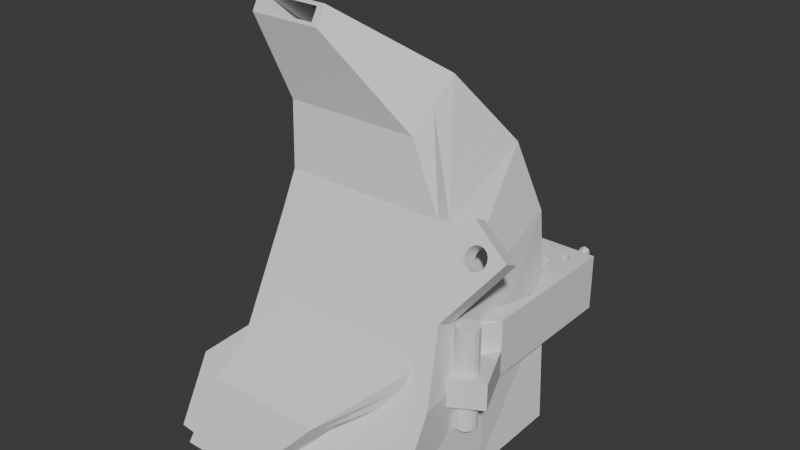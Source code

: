 # Source: holder_40mm.blend  (saved by Blender 4.0.36; exported with 4.5.12 LTS)
import bpy
from mathutils import Matrix  # noqa: F401  (used for matrix-valued properties, if any)

bpy.ops.wm.read_factory_settings(use_empty=True)
scene = bpy.context.scene
scene.name = 'Scene'

# ---- world
world_world = bpy.data.worlds.new('World'); scene.world = world_world
world_world.use_nodes = True; world_world.node_tree.nodes.clear()
_N = world_world.node_tree.nodes; _L = world_world.node_tree.links
n0 = _N.new('ShaderNodeOutputWorld'); n0.name = 'World Output'; n0.location = (300, 300)
n1 = _N.new('ShaderNodeBackground'); n1.name = 'Background'; n1.location = (10, 300)
n1.inputs[0].default_value = (0.05088, 0.05088, 0.05088, 1.0)
_L.new(n1.outputs[0], n0.inputs[0])
n0.is_active_output = True
world_world.color = (0.05088, 0.05088, 0.05088)
world_world.use_sun_shadow = False
world_world.sun_shadow_jitter_overblur = 0.0

# ---- meshes
me_cube = bpy.data.meshes.new('Cube')
me_cube.from_pydata([(-1.0, -1.0, -0.7828), (-1.0, -1.0, 0.9044), (-0.7714, 0.7714, -0.7662), (-0.7714, 0.7714, 0.7446), (0.7714, -0.9129, -0.7906), (0.7714, -0.7714, 0.7446), (1.0, 1.0, -0.7828), (1.0, 1.0, 0.9044), (-1.0, 0.5, -0.7828), (-1.0, 0.0, -0.7828), (-1.0, -0.5, -0.7828), (-1.0, -1.0, -0.5), (-1.0, -1.0, 0.0), (-1.0, -1.0, 0.5), (-1.0, -0.5, 0.9044), (-1.0, 0.0, 0.9044), (-1.0, 0.5, 0.9044), (-0.7714, 0.7714, 0.4136), (-0.7714, 0.7714, 0.004414), (0.5, 1.0, -0.7828), (0.0, 1.0, -0.7828), (-0.5, 1.0, -0.7828), (-0.5, 1.0, 0.9044), (0.0, 1.0, 0.9044), (0.5, 1.0, 0.9044), (1.0, 1.0, 0.5), (1.0, 1.0, 0.0), (1.0, 1.0, -0.5), (1.0, -0.5, -0.7828), (1.0, 0.0, -0.7828), (1.0, 0.5, -0.7828), (1.0, 0.5, 0.9044), (1.0, 0.0, 0.9044), (1.0, -0.5, 0.9044), (0.7714, -0.7714, 0.4136), (0.7714, -0.9129, 0.004414), (0.7714, -0.9129, -0.4048), (-0.5, -1.0, -0.7828), (0.0, -1.0, -0.7828), (0.5, -1.0, -0.7828), (0.476, -0.9694, 0.87), (0.001492, -0.9996, 0.8961), (-0.4754, -1.016, 0.9147), (0.7048, 0.7048, 0.9044), (0.9432, 0.0, 0.9044), (0.7388, -0.7388, 0.9044), (0.0, 0.9368, 0.9044), (0.0, -0.9368, 0.9044), (-0.7388, 0.7388, 0.9044), (-0.9432, 0.0, 0.9044), (-0.7161, -0.7161, 0.9044), (-0.5, 0.5, -0.7828), (-0.5, 0.0, -0.7828), (-0.5, -0.5, -0.7828), (0.0, 0.5, -0.7828), (0.0, 0.0, -0.7828), (0.0, -0.5, -0.7828), (0.5, 0.5, -0.7828), (0.5, 0.0, -0.7828), (0.5, -0.5, -0.7828), (0.788, -1.0, -0.788), (0.0, -1.0, -0.788), (-0.788, -1.0, -0.788), (0.788, -1.0, 0.0), (-0.788, -1.0, 0.0), (0.788, -1.0, 0.788), (-0.788, -1.0, 0.788), (1.0, 0.5, -0.5), (1.0, 0.0, -0.5), (1.0, -0.5, -0.5), (1.0, 0.5, 0.0), (1.0, 0.0, 0.0), (1.0, -0.5, 0.0), (1.0, 0.5, 0.5), (1.0, 0.0, 0.5), (1.0, -0.5, 0.5), (-0.5, 1.0, -0.5), (0.0, 1.0, -0.5), (0.5, 1.0, -0.5), (-0.5, 1.0, 0.0), (0.0, 1.0, 0.0), (0.5, 1.0, 0.0), (-0.5, 1.0, 0.5), (0.0, 1.0, 0.5), (0.5, 1.0, 0.5), (-1.0, -0.5, -0.5), (-1.0, 0.0, -0.5), (-1.0, 0.5, -0.5), (-1.0, -0.5, 0.0), (-1.0, 0.0, 0.0), (-1.0, 0.5, 0.0), (-1.0, -0.5, 0.5), (-1.0, 0.0, 0.5), (-1.0, 0.5, 0.5), (0.7048, 0.7048, 0.8455), (0.9432, 0.0, -0.05151), (0.7388, -0.7388, -0.4485), (0.0, 0.9368, 0.8455), (0.0, 0.0, -0.4978), (0.0, -0.9526, -0.5199), (-0.7388, 0.7388, 0.8455), (-0.9432, 0.0, -0.05151), (-0.7161, -0.7161, -0.4485), (0.394, -1.0, -0.788), (-0.394, -1.0, -0.788), (0.6471, -1.0, 0.0), (-0.6471, -1.0, 0.0), (0.788, -1.0, -0.394), (-0.788, -1.0, -0.394), (0.788, -1.0, 0.394), (0.0, -0.9684, 0.8262), (-0.788, -1.0, 0.394), (-0.6471, -1.0, 0.6471), (0.6471, -1.0, 0.6471), (-0.6471, -1.0, -0.6471), (0.6471, -1.0, -0.6471), (0.394, -1.295, -0.826), (-5.3e-17, -1.295, -0.826), (-0.394, -1.295, -0.826), (-0.788, -1.295, -0.826), (-0.7085, -1.413, -0.3287), (-0.8494, -1.413, -0.3287), (0.3326, -1.522, 0.4284), (-0.06138, -1.522, 0.4284), (-0.4554, -1.522, 0.4284), (-0.8494, -1.522, 0.4284), (0.7266, -1.35, -0.4474), (0.788, -1.295, -0.826), (-5.3e-17, -1.315, -0.6906), (-0.8494, -1.35, -0.4474), (0.7266, -1.467, 0.04985), (0.7266, -1.413, -0.3287), (-0.8494, -1.467, 0.04985), (0.5857, -1.413, -0.3287), (0.7266, -1.522, 0.4284), (-0.06138, -1.502, 0.293), (-0.7085, -1.502, 0.293), (0.5857, -1.502, 0.293), (-0.6471, -1.315, -0.6906), (0.6471, -1.315, -0.6906), (-0.07321, -1.635, -1.503), (-0.3644, -1.635, -1.503), (-0.6555, -1.635, -1.503), (-0.9467, -1.635, -1.503), (-0.8426, -1.883, -1.25), (-0.9467, -1.883, -1.25), (-0.07321, -2.087, -0.907), (-0.3644, -2.087, -0.907), (-0.6555, -2.087, -0.907), (-0.9467, -2.087, -0.907), (0.218, -1.759, -1.295), (0.218, -1.635, -1.503), (-0.3644, -1.68, -1.428), (-0.9467, -1.759, -1.295), (0.218, -1.963, -1.115), (0.218, -1.883, -1.25), (-0.9467, -1.963, -1.115), (0.1138, -1.883, -1.25), (0.218, -2.087, -0.907), (-0.3644, -2.043, -0.9813), (-0.8426, -2.043, -0.9813), (0.1138, -2.043, -0.9813), (-0.8426, -1.68, -1.428), (0.1138, -1.68, -1.428), (0.7388, -0.7388, 0.8501), (-0.7161, -0.7161, 0.8155), (-0.5488, -2.141, -2.897), (-0.7337, -2.141, -2.897), (-0.9186, -2.141, -2.897), (-1.103, -2.141, -2.897), (-1.037, -2.227, -2.861), (-1.103, -2.227, -2.861), (-0.5488, -2.328, -2.825), (-0.7337, -2.328, -2.825), (-0.9186, -2.328, -2.825), (-1.103, -2.328, -2.825), (-0.3639, -2.21, -2.879), (-0.3639, -2.141, -2.897), (-0.7337, -2.165, -2.89), (-1.103, -2.21, -2.879), (-0.3639, -2.258, -2.843), (-0.3639, -2.227, -2.861), (-1.103, -2.258, -2.843), (-0.4301, -2.227, -2.861), (-0.3639, -2.328, -2.825), (-0.7337, -2.303, -2.832), (-1.037, -2.303, -2.832), (-0.4301, -2.303, -2.832), (-1.037, -2.165, -2.89), (-0.4301, -2.165, -2.89), (-1.161, 1.152, -0.4048), (-1.161, 1.152, -0.7662), (-0.8653, 1.271, -0.7828), (0.8827, -1.281, -0.2242), (0.8827, -1.281, -0.61), (-1.271, 0.8653, -0.7828), (-1.161, 1.152, 0.004414), (1.26, -1.068, -0.6022), (0.8827, -1.281, 0.185), (1.26, -1.068, -0.3194), (1.26, -1.068, 0.1806), (-0.8653, 1.271, -0.5), (-0.8653, 1.271, 0.0), (-1.271, 0.8653, -0.5), (-1.271, 0.8653, 0.0), (0.7567, 0.775, 0.9044), (0.7567, 0.825, 0.9044), (0.8, 0.85, 0.9044), (0.8, 0.75, 0.9044), (0.8433, 0.775, 0.9044), (0.8433, 0.825, 0.9044), (0.7567, 0.775, -0.7828), (0.7567, 0.825, -0.7828), (0.8433, 0.825, -0.7828), (0.8433, 0.775, -0.7828), (0.8, 0.85, -0.7828), (0.8, 0.75, -0.7828), (-0.8433, -0.825, 0.9044), (-0.8433, -0.775, 0.9044), (-0.7683, -0.7683, 0.9044), (-0.8317, -0.8317, 0.9044), (-0.8, -0.75, 0.9044), (-0.8, -0.85, 0.9053), (-0.7567, -0.825, 0.9057), (-0.7567, -0.775, 0.9047), (-0.8433, -0.775, -0.7828), (-0.8433, -0.825, -0.7828), (-0.7567, -0.825, -0.7828), (-0.7567, -0.775, -0.7828), (-0.8, -0.85, -0.7828), (-0.8, -0.75, -0.7828), (0.8984, -1.042, 0.1171), (0.89, -1.0, 0.09888), (0.9149, -1.067, 0.1343), (0.9382, -0.9115, 0.0975), (0.9222, -0.9222, 0.09197), (0.8984, -0.9579, 0.09006), (0.9222, -1.078, 0.1381), (0.9579, -1.102, 0.149), (1.0, -1.11, 0.1567), (1.0, -0.89, 0.1002), (0.9579, -0.8984, 0.09674), (1.042, -0.8984, 0.1079), (1.11, -1.0, 0.1431), (1.102, -1.042, 0.1528), (1.102, -0.9579, 0.1312), (1.042, -1.102, 0.1602), (1.078, -1.078, 0.1588), (1.078, -0.9222, 0.1188), (0.9222, -0.9222, -0.7389), (0.9009, -0.9541, -0.7407), (1.0, -0.89, -0.7183), (0.9579, -0.8984, -0.7309), (1.078, -0.9222, -0.6871), (1.11, -1.0, -0.6635), (1.106, -1.019, -0.6616), (1.102, -0.9579, -0.6733), (1.042, -0.8984, -0.7029), (0.89, -1.0, -0.7245), (0.9222, -1.078, -0.6841), (0.8984, -1.042, -0.7049), (0.8984, -0.9579, -0.7398), (1.0, -1.11, -0.651), (1.078, -1.078, -0.6446), (1.102, -1.042, -0.6533), (1.042, -1.102, -0.6438), (0.9579, -1.102, -0.6651), (-1.078, 1.078, 0.004337), (-1.081, 1.073, 0.004414), (-1.042, 1.102, 0.003702), (-1.0, 1.11, 0.003166), (-0.9579, 1.102, 0.002812), (-0.89, 1.0, 0.003194), (-0.8984, 1.042, 0.002827), (-0.9222, 0.9222, 0.004376), (-0.8984, 0.9579, 0.003738), (-0.9222, 1.078, 0.002693), (-0.9244, 0.9208, 0.004414), (-1.078, 1.078, -0.7665), (-1.081, 1.073, -0.7662), (-1.042, 1.102, -0.7684), (-1.0, 1.11, -0.7701), (-0.9579, 1.102, -0.7712), (-0.9244, 0.9208, -0.7662), (-0.89, 1.0, -0.77), (-0.8984, 1.042, -0.7712), (-0.9222, 0.9222, -0.7664), (-0.8984, 0.9579, -0.7683), (-0.9222, 1.078, -0.7716), (-1.102, 0.9579, 0.0032), (-1.11, 1.0, 0.003503), (-1.102, 1.042, 0.003951), (-1.0, 0.89, 0.00348), (-1.042, 0.8984, 0.003188), (-0.9579, 0.8984, 0.003922), (-1.078, 0.9222, 0.00309), (-1.11, 1.0, -0.7705), (-1.102, 0.9579, -0.772), (-1.102, 1.042, -0.7684), (-1.042, 0.8984, -0.772), (-0.9579, 0.8984, -0.7686), (-1.0, 0.89, -0.7706), (-1.078, 0.9222, -0.7725)], [], [(93, 16, 3, 17), (84, 24, 7, 25), (75, 33, 5, 34), (66, 42, 1, 13), (59, 28, 4, 39), (222, 220, 217, 1, 42, 50, 224, 223), (221, 219, 224, 14, 1, 217, 218), (224, 50, 14), (33, 45, 40, 5), (45, 47, 41, 40), (47, 50, 42, 41), (208, 205, 43, 31, 7, 210, 209), (207, 210, 7, 24, 43, 205, 206), (31, 43, 44, 32), (32, 44, 45, 33), (24, 23, 46, 43), (165, 102, 101, 49, 50), (44, 43, 94, 95), (23, 22, 48, 46), (43, 46, 97, 94), (22, 3, 16, 48), (48, 16, 15, 49), (49, 15, 14, 50), (225, 226, 0, 10, 53, 37, 227, 228, 230), (229, 227, 37, 0, 226), (53, 56, 38, 37), (56, 59, 39, 38), (2, 21, 51, 8), (8, 51, 52, 9), (9, 52, 53, 10), (21, 20, 54, 51), (51, 54, 55, 52), (52, 55, 56, 53), (20, 19, 57, 54), (54, 57, 58, 55), (55, 58, 59, 56), (215, 212, 19, 6, 213), (214, 213, 6, 30, 57, 19, 212, 211, 216), (57, 30, 29, 58), (58, 29, 28, 59), (37, 62, 0), (62, 11, 0), (108, 64, 12, 11, 62), (111, 66, 13, 12, 64), (4, 36, 39), (36, 60, 39), (103, 61, 38, 39, 60), (104, 62, 37, 38, 61), (107, 60, 36, 35, 63), (106, 102, 165, 112), (113, 105, 133, 137), (109, 63, 35, 34, 65), (42, 66, 125, 124), (63, 109, 130, 131), (34, 5, 40, 65), (87, 90, 204, 203), (36, 4, 194, 193), (72, 75, 34, 35), (6, 27, 67, 30), (30, 67, 68, 29), (29, 68, 69, 28), (27, 26, 70, 67), (67, 70, 71, 68), (68, 71, 72, 69), (26, 25, 73, 70), (70, 73, 74, 71), (71, 74, 75, 72), (25, 7, 31, 73), (73, 31, 32, 74), (74, 32, 33, 75), (19, 78, 27, 6), (78, 81, 26, 27), (81, 84, 25, 26), (232, 236, 35, 198, 200, 244, 247, 246, 239, 238, 237, 231), (237, 233, 231), (243, 244, 200, 72, 35, 236, 235, 234, 241, 240, 242, 248, 245), (21, 76, 77, 20), (20, 77, 78, 19), (8, 87, 203, 195), (76, 79, 80, 77), (77, 80, 81, 78), (18, 17, 82, 79), (79, 82, 83, 80), (80, 83, 84, 81), (17, 3, 22, 82), (82, 22, 23, 83), (83, 23, 24, 84), (69, 72, 200, 199), (79, 76, 201, 202), (90, 93, 17, 18), (0, 11, 85, 10), (10, 85, 86, 9), (9, 86, 87, 8), (11, 12, 88, 85), (85, 88, 89, 86), (86, 89, 90, 87), (12, 13, 91, 88), (88, 91, 92, 89), (89, 92, 93, 90), (13, 1, 14, 91), (91, 14, 15, 92), (92, 15, 16, 93), (94, 97, 98, 95), (95, 98, 99, 96), (97, 100, 101, 98), (98, 101, 102, 99), (46, 48, 100, 97), (164, 45, 44, 95, 96), (48, 49, 101, 100), (62, 104, 118, 119), (165, 110, 112), (115, 99, 128, 139), (102, 114, 99), (40, 41, 123, 122), (109, 65, 134, 130), (108, 62, 119, 129), (110, 113, 137, 135), (99, 115, 96), (104, 61, 117, 118), (61, 103, 116, 117), (114, 106, 120, 138), (123, 124, 148, 147), (136, 135, 159, 160), (134, 122, 146, 158), (133, 139, 163, 157), (127, 126, 150, 151), (125, 132, 156, 149), (124, 125, 149, 148), (137, 133, 157, 161), (118, 117, 141, 142), (122, 123, 147, 146), (116, 127, 151, 140), (139, 128, 152, 163), (66, 111, 132, 125), (65, 40, 122, 134), (111, 64, 121, 132), (105, 115, 139, 133), (41, 42, 124, 123), (112, 110, 135, 136), (107, 63, 131, 126), (99, 114, 138, 128), (106, 112, 136, 120), (60, 107, 126, 127), (103, 60, 127, 116), (64, 108, 129, 121), (144, 160, 186, 170), (153, 143, 169, 179), (152, 162, 188, 178), (147, 148, 174, 173), (160, 159, 185, 186), (158, 146, 172, 184), (157, 163, 189, 183), (151, 150, 176, 177), (149, 156, 182, 175), (148, 149, 175, 174), (161, 157, 183, 187), (142, 141, 167, 168), (128, 138, 162, 152), (129, 119, 143, 153), (120, 136, 160, 144), (117, 116, 140, 141), (126, 131, 155, 150), (131, 130, 154, 155), (119, 118, 142, 143), (121, 129, 153, 145), (138, 120, 144, 162), (132, 121, 145, 156), (135, 137, 161, 159), (130, 134, 158, 154), (50, 47, 110, 165), (114, 102, 106), (47, 45, 164, 110), (164, 113, 110), (164, 96, 105, 113), (115, 105, 96), (188, 170, 171, 179), (187, 172, 173, 185), (186, 174, 175, 182), (170, 186, 182, 171), (185, 173, 174, 186), (181, 180, 187, 183), (180, 184, 172, 187), (168, 188, 179, 169), (167, 178, 188, 168), (166, 189, 178, 167), (177, 176, 189, 166), (176, 181, 183, 189), (141, 140, 166, 167), (150, 155, 181, 176), (155, 154, 180, 181), (143, 142, 168, 169), (145, 153, 179, 171), (162, 144, 170, 188), (156, 145, 171, 182), (159, 161, 187, 185), (154, 158, 184, 180), (163, 152, 178, 189), (140, 151, 177, 166), (146, 147, 173, 172), (197, 199, 193, 194), (199, 200, 198, 193), (191, 190, 201, 192), (190, 196, 202, 201), (195, 203, 190, 191), (203, 204, 196, 190), (76, 21, 192, 201), (28, 69, 199, 197), (18, 79, 202, 196, 268, 267, 269, 270, 271, 276, 273, 272, 275, 274, 277), (250, 261, 4, 28, 197, 264, 255, 254, 256, 253, 257, 251, 252, 249), (263, 264, 197, 194, 4, 261, 258, 260, 259, 266, 262, 265), (191, 192, 21, 2, 283, 286, 287, 284, 285, 288, 282, 281, 280, 278, 279), (35, 36, 193, 198), (268, 196, 204, 90, 18, 277, 294, 292, 293, 295, 289, 290, 291), (283, 2, 8, 195, 191, 279, 298, 296, 297, 302, 299, 301, 300), (213, 210, 207, 215), (209, 210, 213, 214), (208, 209, 214, 216), (205, 208, 216, 211), (212, 206, 205, 211), (215, 207, 206, 212), (228, 224, 219, 221, 230), (223, 224, 228, 227), (222, 223, 227, 229), (229, 226, 217, 220, 222), (225, 218, 217, 226), (230, 221, 218, 225), (257, 242, 240, 251), (253, 248, 242, 257), (245, 248, 253, 256), (243, 245, 256, 254), (264, 244, 243, 254, 255), (247, 244, 264, 263), (246, 247, 263, 265), (239, 246, 265, 262), (238, 239, 262, 266), (237, 238, 266, 259), (259, 260, 231, 233, 237), (258, 232, 231, 260), (261, 236, 232, 258), (261, 250, 249, 235, 236), (241, 234, 235, 249, 252), (251, 240, 241, 252), (282, 271, 270, 281), (288, 276, 271, 282), (273, 276, 288, 285), (272, 273, 285, 284), (275, 272, 284, 287), (274, 275, 287, 286), (274, 286, 283, 300, 294, 277), (292, 294, 300, 301), (293, 292, 301, 299), (295, 293, 299, 302), (297, 289, 295, 302), (296, 290, 289, 297), (298, 291, 290, 296), (278, 267, 268, 291, 298, 279), (280, 269, 267, 278), (281, 270, 269, 280)])
_uv = me_cube.uv_layers.new(name='UVMap')
_uv.uv.foreach_set('vector', [0.5625, 0.1875, 0.625, 0.1875, 0.625, 0.25, 0.5625, 0.25, 0.5625, 0.4375, 0.625, 0.4375, 0.625, 0.5, 0.5625, 0.5, 0.5625, 0.6875, 0.625, 0.6875, 0.625, 0.75, 0.5625, 0.75, 0.5625, 0.9375, 0.625, 0.9375, 0.625, 1.0, 0.5625, 1.0, 0.3125, 0.6875, 0.375, 0.6875, 0.375, 0.75, 0.3125, 0.75, 0.8425, 0.7226, 0.8468, 0.7209, 0.8485, 0.7204, 0.875, 0.75, 0.8125, 0.75, 0.8125, 0.6875, 0.8287, 0.7053, 0.8333, 0.7157, 0.8359, 0.7042, 0.8305, 0.7049, 0.8287, 0.7053, 0.875, 0.6875, 0.875, 0.75, 0.8485, 0.7204, 0.8462, 0.7121, 0.8287, 0.7053, 0.8125, 0.6875, 0.875, 0.6875, 0.625, 0.6875, 0.6875, 0.6875, 0.6875, 0.75, 0.625, 0.75, 0.6875, 0.6875, 0.75, 0.6875, 0.75, 0.75, 0.6875, 0.75, 0.75, 0.6875, 0.8125, 0.6875, 0.8125, 0.75, 0.75, 0.75, 0.6625, 0.5437, 0.6695, 0.5422, 0.6875, 0.5625, 0.625, 0.5625, 0.625, 0.5, 0.651, 0.5283, 0.6529, 0.5364, 0.657, 0.5258, 0.651, 0.5283, 0.625, 0.5, 0.6875, 0.5, 0.6875, 0.5625, 0.6695, 0.5422, 0.6657, 0.5322, 0.625, 0.5625, 0.6875, 0.5625, 0.6875, 0.625, 0.625, 0.625, 0.625, 0.625, 0.6875, 0.625, 0.6875, 0.6875, 0.625, 0.6875, 0.6875, 0.5, 0.75, 0.5, 0.75, 0.5625, 0.6875, 0.5625, 0.8125, 0.6875, 0.8125, 0.6875, 0.8125, 0.625, 0.8125, 0.625, 0.8125, 0.6875, 0.6875, 0.625, 0.6875, 0.5625, 0.6875, 0.5625, 0.6875, 0.625, 0.75, 0.5, 0.8125, 0.5, 0.8125, 0.5625, 0.75, 0.5625, 0.6875, 0.5625, 0.75, 0.5625, 0.75, 0.5625, 0.6875, 0.5625, 0.8125, 0.5, 0.875, 0.5, 0.875, 0.5625, 0.8125, 0.5625, 0.8125, 0.5625, 0.875, 0.5625, 0.875, 0.625, 0.8125, 0.625, 0.8125, 0.625, 0.875, 0.625, 0.875, 0.6875, 0.8125, 0.6875, 0.1446, 0.7219, 0.1446, 0.7281, 0.125, 0.75, 0.125, 0.6875, 0.1875, 0.6875, 0.1875, 0.75, 0.1554, 0.7281, 0.1554, 0.7219, 0.15, 0.7188, 0.15, 0.7313, 0.1554, 0.7281, 0.1875, 0.75, 0.125, 0.75, 0.1446, 0.7281, 0.1875, 0.6875, 0.25, 0.6875, 0.25, 0.75, 0.1875, 0.75, 0.25, 0.6875, 0.3125, 0.6875, 0.3125, 0.75, 0.25, 0.75, 0.125, 0.5, 0.1875, 0.5, 0.1875, 0.5625, 0.125, 0.5625, 0.125, 0.5625, 0.1875, 0.5625, 0.1875, 0.625, 0.125, 0.625, 0.125, 0.625, 0.1875, 0.625, 0.1875, 0.6875, 0.125, 0.6875, 0.1875, 0.5, 0.25, 0.5, 0.25, 0.5625, 0.1875, 0.5625, 0.1875, 0.5625, 0.25, 0.5625, 0.25, 0.625, 0.1875, 0.625, 0.1875, 0.625, 0.25, 0.625, 0.25, 0.6875, 0.1875, 0.6875, 0.25, 0.5, 0.3125, 0.5, 0.3125, 0.5625, 0.25, 0.5625, 0.25, 0.5625, 0.3125, 0.5625, 0.3125, 0.625, 0.25, 0.625, 0.25, 0.625, 0.3125, 0.625, 0.3125, 0.6875, 0.25, 0.6875, 0.35, 0.5188, 0.3446, 0.5219, 0.3125, 0.5, 0.375, 0.5, 0.3554, 0.5219, 0.3554, 0.5281, 0.3554, 0.5219, 0.375, 0.5, 0.375, 0.5625, 0.3125, 0.5625, 0.3125, 0.5, 0.3446, 0.5219, 0.3446, 0.5281, 0.35, 0.5312, 0.3125, 0.5625, 0.375, 0.5625, 0.375, 0.625, 0.3125, 0.625, 0.3125, 0.625, 0.375, 0.625, 0.375, 0.6875, 0.3125, 0.6875, 0.375, 0.9375, 0.4375, 0.9375, 0.375, 1.0, 0.4375, 0.9375, 0.4375, 1.0, 0.375, 1.0, 0.4688, 0.9375, 0.5, 0.9375, 0.5, 1.0, 0.4375, 1.0, 0.4375, 0.9375, 0.5312, 0.9375, 0.5625, 0.9375, 0.5625, 1.0, 0.5, 1.0, 0.5, 0.9375, 0.375, 0.75, 0.4375, 0.75, 0.375, 0.8125, 0.4375, 0.75, 0.4375, 0.8125, 0.375, 0.8125, 0.4375, 0.8438, 0.4375, 0.875, 0.375, 0.875, 0.375, 0.8125, 0.4375, 0.8125, 0.4375, 0.9062, 0.4375, 0.9375, 0.375, 0.9375, 0.375, 0.875, 0.4375, 0.875, 0.4688, 0.8125, 0.4375, 0.8125, 0.4375, 0.75, 0.5, 0.75, 0.5, 0.8125, 0.5, 0.9062, 0.8125, 0.6875, 0.8125, 0.6875, 0.5312, 0.9062, 0.5312, 0.8438, 0.5, 0.8438, 0.5, 0.8438, 0.5312, 0.8438, 0.5312, 0.8125, 0.5, 0.8125, 0.5, 0.75, 0.5625, 0.75, 0.5625, 0.8125, 0.5625, 0.9062, 0.5625, 0.9375, 0.5625, 0.9375, 0.5625, 0.9062, 0.5, 0.8125, 0.5312, 0.8125, 0.5312, 0.8125, 0.5, 0.8125, 0.5625, 0.75, 0.625, 0.75, 0.625, 0.8125, 0.5625, 0.8125, 0.4375, 0.1875, 0.5, 0.1875, 0.5, 0.1875, 0.4375, 0.1875, 0.4375, 0.75, 0.375, 0.75, 0.375, 0.75, 0.4375, 0.75, 0.5, 0.6875, 0.5625, 0.6875, 0.5625, 0.75, 0.5, 0.75, 0.375, 0.5, 0.4375, 0.5, 0.4375, 0.5625, 0.375, 0.5625, 0.375, 0.5625, 0.4375, 0.5625, 0.4375, 0.625, 0.375, 0.625, 0.375, 0.625, 0.4375, 0.625, 0.4375, 0.6875, 0.375, 0.6875, 0.4375, 0.5, 0.5, 0.5, 0.5, 0.5625, 0.4375, 0.5625, 0.4375, 0.5625, 0.5, 0.5625, 0.5, 0.625, 0.4375, 0.625, 0.4375, 0.625, 0.5, 0.625, 0.5, 0.6875, 0.4375, 0.6875, 0.5, 0.5, 0.5625, 0.5, 0.5625, 0.5625, 0.5, 0.5625, 0.5, 0.5625, 0.5625, 0.5625, 0.5625, 0.625, 0.5, 0.625, 0.5, 0.625, 0.5625, 0.625, 0.5625, 0.6875, 0.5, 0.6875, 0.5625, 0.5, 0.625, 0.5, 0.625, 0.5625, 0.5625, 0.5625, 0.5625, 0.5625, 0.625, 0.5625, 0.625, 0.625, 0.5625, 0.625, 0.5625, 0.625, 0.625, 0.625, 0.625, 0.6875, 0.5625, 0.6875, 0.375, 0.4375, 0.4375, 0.4375, 0.4375, 0.5, 0.375, 0.5, 0.4375, 0.4375, 0.5, 0.4375, 0.5, 0.5, 0.4375, 0.5, 0.5, 0.4375, 0.5625, 0.4375, 0.5625, 0.5, 0.5, 0.5, 0.5, 0.7353, 0.5, 0.7318, 0.5, 0.75, 0.5, 0.75, 0.5, 0.6875, 0.5, 0.7074, 0.5, 0.7127, 0.5, 0.7189, 0.5, 0.7251, 0.5, 0.7306, 0.5, 0.7344, 0.5, 0.7362, 0.5, 0.7344, 0.5, 0.7349, 0.5, 0.7362, 0.5, 0.7038, 0.5, 0.7074, 0.5, 0.6875, 0.5, 0.6875, 0.5, 0.75, 0.5, 0.7318, 0.5, 0.7261, 0.5, 0.723, 0.5, 0.7193, 0.5, 0.7127, 0.5, 0.7072, 0.5, 0.7036, 0.5, 0.7024, 0.375, 0.3125, 0.4375, 0.3125, 0.4375, 0.375, 0.375, 0.375, 0.375, 0.375, 0.4375, 0.375, 0.4375, 0.4375, 0.375, 0.4375, 0.375, 0.1875, 0.4375, 0.1875, 0.4375, 0.1875, 0.375, 0.1875, 0.4375, 0.3125, 0.5, 0.3125, 0.5, 0.375, 0.4375, 0.375, 0.4375, 0.375, 0.5, 0.375, 0.5, 0.4375, 0.4375, 0.4375, 0.5, 0.25, 0.5625, 0.25, 0.5625, 0.3125, 0.5, 0.3125, 0.5, 0.3125, 0.5625, 0.3125, 0.5625, 0.375, 0.5, 0.375, 0.5, 0.375, 0.5625, 0.375, 0.5625, 0.4375, 0.5, 0.4375, 0.5625, 0.25, 0.625, 0.25, 0.625, 0.3125, 0.5625, 0.3125, 0.5625, 0.3125, 0.625, 0.3125, 0.625, 0.375, 0.5625, 0.375, 0.5625, 0.375, 0.625, 0.375, 0.625, 0.4375, 0.5625, 0.4375, 0.4375, 0.6875, 0.5, 0.6875, 0.5, 0.6875, 0.4375, 0.6875, 0.5, 0.3125, 0.4375, 0.3125, 0.4375, 0.3125, 0.5, 0.3125, 0.5, 0.1875, 0.5625, 0.1875, 0.5625, 0.25, 0.5, 0.25, 0.375, 0.0, 0.4375, 0.0, 0.4375, 0.0625, 0.375, 0.0625, 0.375, 0.0625, 0.4375, 0.0625, 0.4375, 0.125, 0.375, 0.125, 0.375, 0.125, 0.4375, 0.125, 0.4375, 0.1875, 0.375, 0.1875, 0.4375, 0.0, 0.5, 0.0, 0.5, 0.0625, 0.4375, 0.0625, 0.4375, 0.0625, 0.5, 0.0625, 0.5, 0.125, 0.4375, 0.125, 0.4375, 0.125, 0.5, 0.125, 0.5, 0.1875, 0.4375, 0.1875, 0.5, 0.0, 0.5625, 0.0, 0.5625, 0.0625, 0.5, 0.0625, 0.5, 0.0625, 0.5625, 0.0625, 0.5625, 0.125, 0.5, 0.125, 0.5, 0.125, 0.5625, 0.125, 0.5625, 0.1875, 0.5, 0.1875, 0.5625, 0.0, 0.625, 0.0, 0.625, 0.0625, 0.5625, 0.0625, 0.5625, 0.0625, 0.625, 0.0625, 0.625, 0.125, 0.5625, 0.125, 0.5625, 0.125, 0.625, 0.125, 0.625, 0.1875, 0.5625, 0.1875, 0.6875, 0.5625, 0.75, 0.5625, 0.75, 0.625, 0.6875, 0.625, 0.6875, 0.625, 0.75, 0.625, 0.75, 0.6875, 0.6875, 0.6875, 0.75, 0.5625, 0.8125, 0.5625, 0.8125, 0.625, 0.75, 0.625, 0.75, 0.625, 0.8125, 0.625, 0.8125, 0.6875, 0.75, 0.6875, 0.75, 0.5625, 0.8125, 0.5625, 0.8125, 0.5625, 0.75, 0.5625, 0.6875, 0.6875, 0.6875, 0.6875, 0.6875, 0.625, 0.6875, 0.625, 0.6875, 0.6875, 0.8125, 0.5625, 0.8125, 0.625, 0.8125, 0.625, 0.8125, 0.5625, 0.4375, 0.9375, 0.4375, 0.9062, 0.4375, 0.9062, 0.4375, 0.9375, 0.8125, 0.6875, 0.5312, 0.875, 0.5312, 0.9062, 0.4688, 0.8438, 0.4687, 0.875, 0.4687, 0.875, 0.4688, 0.8438, 0.8125, 0.6875, 0.4688, 0.9062, 0.4687, 0.875, 0.5625, 0.8438, 0.5625, 0.875, 0.5625, 0.875, 0.5625, 0.8438, 0.5312, 0.8125, 0.5625, 0.8125, 0.5625, 0.8125, 0.5312, 0.8125, 0.4688, 0.9375, 0.4375, 0.9375, 0.4375, 0.9375, 0.4688, 0.9375, 0.5312, 0.875, 0.5312, 0.8438, 0.5312, 0.8438, 0.5312, 0.875, 0.4687, 0.875, 0.4688, 0.8438, 0.6875, 0.6875, 0.4375, 0.9062, 0.4375, 0.875, 0.4375, 0.875, 0.4375, 0.9062, 0.4375, 0.875, 0.4375, 0.8438, 0.4375, 0.8438, 0.4375, 0.875, 0.4688, 0.9062, 0.5, 0.9062, 0.5, 0.9062, 0.4688, 0.9062, 0.5625, 0.875, 0.5625, 0.9062, 0.5625, 0.9062, 0.5625, 0.875, 0.5312, 0.9062, 0.5312, 0.875, 0.5312, 0.875, 0.5312, 0.9062, 0.5625, 0.8125, 0.5625, 0.8438, 0.5625, 0.8438, 0.5625, 0.8125, 0.5, 0.8438, 0.4688, 0.8438, 0.4688, 0.8438, 0.5, 0.8438, 0.4375, 0.8125, 0.4688, 0.8125, 0.4688, 0.8125, 0.4375, 0.8125, 0.5625, 0.9375, 0.5312, 0.9375, 0.5312, 0.9375, 0.5625, 0.9375, 0.5625, 0.9062, 0.5625, 0.9375, 0.5625, 0.9375, 0.5625, 0.9062, 0.5312, 0.8438, 0.5, 0.8438, 0.5, 0.8438, 0.5312, 0.8438, 0.4375, 0.9062, 0.4375, 0.875, 0.4375, 0.875, 0.4375, 0.9062, 0.5625, 0.8438, 0.5625, 0.875, 0.5625, 0.875, 0.5625, 0.8438, 0.4375, 0.8438, 0.4375, 0.8125, 0.4375, 0.8125, 0.4375, 0.8438, 0.4688, 0.8438, 0.4687, 0.875, 0.4687, 0.875, 0.4688, 0.8438, 0.5625, 0.9375, 0.5312, 0.9375, 0.5312, 0.9375, 0.5625, 0.9375, 0.5625, 0.8125, 0.5625, 0.8438, 0.5625, 0.8438, 0.5625, 0.8125, 0.5312, 0.9375, 0.5, 0.9375, 0.5, 0.9375, 0.5312, 0.9375, 0.5, 0.8438, 0.4688, 0.8438, 0.4688, 0.8438, 0.5, 0.8438, 0.5625, 0.875, 0.5625, 0.9062, 0.5625, 0.9062, 0.5625, 0.875, 0.5312, 0.9062, 0.5312, 0.875, 0.5312, 0.875, 0.5312, 0.9062, 0.4688, 0.8125, 0.5, 0.8125, 0.5, 0.8125, 0.4688, 0.8125, 0.4687, 0.875, 0.4688, 0.9062, 0.4688, 0.9062, 0.4687, 0.875, 0.5, 0.9062, 0.5312, 0.9062, 0.5312, 0.9062, 0.5, 0.9062, 0.4375, 0.8125, 0.4688, 0.8125, 0.4688, 0.8125, 0.4375, 0.8125, 0.4375, 0.8438, 0.4375, 0.8125, 0.4375, 0.8125, 0.4375, 0.8438, 0.5, 0.9375, 0.4688, 0.9375, 0.4688, 0.9375, 0.5, 0.9375, 0.5, 0.9062, 0.5312, 0.9062, 0.5312, 0.9062, 0.5, 0.9062, 0.4688, 0.9375, 0.4375, 0.9375, 0.4375, 0.9375, 0.4688, 0.9375, 0.4687, 0.875, 0.4688, 0.9062, 0.4688, 0.9062, 0.4687, 0.875, 0.5625, 0.875, 0.5625, 0.9062, 0.5625, 0.9062, 0.5625, 0.875, 0.5312, 0.9062, 0.5312, 0.875, 0.5312, 0.875, 0.5312, 0.9062, 0.5625, 0.8125, 0.5625, 0.8438, 0.5625, 0.8438, 0.5625, 0.8125, 0.5, 0.8438, 0.4688, 0.8438, 0.4688, 0.8438, 0.5, 0.8438, 0.4375, 0.8125, 0.4688, 0.8125, 0.4688, 0.8125, 0.4375, 0.8125, 0.5625, 0.9375, 0.5312, 0.9375, 0.5312, 0.9375, 0.5625, 0.9375, 0.5625, 0.9062, 0.5625, 0.9375, 0.5625, 0.9375, 0.5625, 0.9062, 0.5312, 0.8438, 0.5, 0.8438, 0.5, 0.8438, 0.5312, 0.8438, 0.4375, 0.9062, 0.4375, 0.875, 0.4375, 0.875, 0.4375, 0.9062, 0.4687, 0.875, 0.4688, 0.9062, 0.4688, 0.9062, 0.4687, 0.875, 0.4688, 0.9375, 0.4375, 0.9375, 0.4375, 0.9375, 0.4688, 0.9375, 0.5, 0.9062, 0.5312, 0.9062, 0.5312, 0.9062, 0.5, 0.9062, 0.4375, 0.875, 0.4375, 0.8438, 0.4375, 0.8438, 0.4375, 0.875, 0.4688, 0.8125, 0.5, 0.8125, 0.5, 0.8125, 0.4688, 0.8125, 0.5, 0.8125, 0.5312, 0.8125, 0.5312, 0.8125, 0.5, 0.8125, 0.4375, 0.9375, 0.4375, 0.9062, 0.4375, 0.9062, 0.4375, 0.9375, 0.5, 0.9375, 0.4688, 0.9375, 0.4688, 0.9375, 0.5, 0.9375, 0.4688, 0.9062, 0.5, 0.9062, 0.5, 0.9062, 0.4688, 0.9062, 0.5312, 0.9375, 0.5, 0.9375, 0.5, 0.9375, 0.5312, 0.9375, 0.5312, 0.875, 0.5312, 0.8438, 0.5312, 0.8438, 0.5312, 0.875, 0.5312, 0.8125, 0.5625, 0.8125, 0.5625, 0.8125, 0.5312, 0.8125, 0.8125, 0.6875, 0.75, 0.6875, 0.75, 0.6875, 0.8125, 0.6875, 0.4688, 0.9062, 0.8125, 0.6875, 0.5, 0.9062, 0.75, 0.6875, 0.6875, 0.6875, 0.6875, 0.6875, 0.75, 0.6875, 0.6875, 0.6875, 0.5312, 0.8438, 0.75, 0.6875, 0.6875, 0.6875, 0.6875, 0.6875, 0.5, 0.8438, 0.5312, 0.8438, 0.4688, 0.8438, 0.5, 0.8438, 0.6875, 0.6875, 0.4688, 0.9062, 0.5, 0.9062, 0.5, 0.9375, 0.4688, 0.9375, 0.5312, 0.8438, 0.5625, 0.8438, 0.5625, 0.875, 0.5312, 0.875, 0.5312, 0.9062, 0.5625, 0.9062, 0.5625, 0.9375, 0.5312, 0.9375, 0.5, 0.9062, 0.5312, 0.9062, 0.5312, 0.9375, 0.5, 0.9375, 0.5312, 0.875, 0.5625, 0.875, 0.5625, 0.9062, 0.5312, 0.9062, 0.5, 0.8125, 0.5312, 0.8125, 0.5312, 0.8438, 0.5, 0.8438, 0.5312, 0.8125, 0.5625, 0.8125, 0.5625, 0.8438, 0.5312, 0.8438, 0.4375, 0.9062, 0.4688, 0.9062, 0.4688, 0.9375, 0.4375, 0.9375, 0.4375, 0.875, 0.4687, 0.875, 0.4688, 0.9062, 0.4375, 0.9062, 0.4375, 0.8438, 0.4688, 0.8438, 0.4687, 0.875, 0.4375, 0.875, 0.4375, 0.8125, 0.4688, 0.8125, 0.4688, 0.8438, 0.4375, 0.8438, 0.4688, 0.8125, 0.5, 0.8125, 0.5, 0.8438, 0.4688, 0.8438, 0.4375, 0.875, 0.4375, 0.8438, 0.4375, 0.8438, 0.4375, 0.875, 0.4688, 0.8125, 0.5, 0.8125, 0.5, 0.8125, 0.4688, 0.8125, 0.5, 0.8125, 0.5312, 0.8125, 0.5312, 0.8125, 0.5, 0.8125, 0.4375, 0.9375, 0.4375, 0.9062, 0.4375, 0.9062, 0.4375, 0.9375, 0.5, 0.9375, 0.4688, 0.9375, 0.4688, 0.9375, 0.5, 0.9375, 0.4688, 0.9062, 0.5, 0.9062, 0.5, 0.9062, 0.4688, 0.9062, 0.5312, 0.9375, 0.5, 0.9375, 0.5, 0.9375, 0.5312, 0.9375, 0.5312, 0.875, 0.5312, 0.8438, 0.5312, 0.8438, 0.5312, 0.875, 0.5312, 0.8125, 0.5625, 0.8125, 0.5625, 0.8125, 0.5312, 0.8125, 0.4688, 0.8438, 0.4687, 0.875, 0.4687, 0.875, 0.4688, 0.8438, 0.4375, 0.8438, 0.4375, 0.8125, 0.4375, 0.8125, 0.4375, 0.8438, 0.5625, 0.8438, 0.5625, 0.875, 0.5625, 0.875, 0.5625, 0.8438, 0.375, 0.6875, 0.4375, 0.6875, 0.4375, 0.75, 0.375, 0.75, 0.4375, 0.6875, 0.5, 0.6875, 0.5, 0.75, 0.4375, 0.75, 0.375, 0.25, 0.4375, 0.25, 0.4375, 0.3125, 0.375, 0.3125, 0.4375, 0.25, 0.5, 0.25, 0.5, 0.3125, 0.4375, 0.3125, 0.375, 0.1875, 0.4375, 0.1875, 0.4375, 0.25, 0.375, 0.25, 0.4375, 0.1875, 0.5, 0.1875, 0.5, 0.25, 0.4375, 0.25, 0.4375, 0.3125, 0.375, 0.3125, 0.375, 0.3125, 0.4375, 0.3125, 0.375, 0.6875, 0.4375, 0.6875, 0.4375, 0.6875, 0.375, 0.6875, 0.5, 0.25, 0.5, 0.3125, 0.5, 0.3125, 0.5, 0.25, 0.5, 0.25, 0.5, 0.2511, 0.5, 0.2598, 0.5, 0.2671, 0.5, 0.2718, 0.5, 0.2731, 0.5, 0.271, 0.5, 0.2659, 0.5, 0.2588, 0.5, 0.2505, 0.5, 0.25, 0.375, 0.7321, 0.375, 0.7327, 0.375, 0.75, 0.375, 0.6875, 0.375, 0.6875, 0.375, 0.7078, 0.375, 0.7059, 0.375, 0.7042, 0.375, 0.7028, 0.375, 0.704, 0.375, 0.7077, 0.375, 0.7134, 0.375, 0.7202, 0.375, 0.727, 0.375, 0.713, 0.375, 0.7078, 0.375, 0.6875, 0.375, 0.75, 0.375, 0.75, 0.375, 0.7327, 0.375, 0.7361, 0.375, 0.7369, 0.375, 0.7351, 0.375, 0.7311, 0.375, 0.7255, 0.375, 0.7192, 0.125, 0.5, 0.1875, 0.5, 0.1875, 0.5, 0.125, 0.5, 0.125, 0.5, 0.1255, 0.5, 0.1338, 0.5, 0.1409, 0.5, 0.146, 0.5, 0.1481, 0.5, 0.1468, 0.5, 0.1421, 0.5, 0.1348, 0.5, 0.1261, 0.5, 0.125, 0.5, 0.5, 0.75, 0.4375, 0.75, 0.4375, 0.75, 0.5, 0.75, 0.5, 0.25, 0.5, 0.25, 0.5, 0.1875, 0.5, 0.1875, 0.5, 0.25, 0.5, 0.25, 0.5, 0.2422, 0.5, 0.235, 0.5, 0.23, 0.5, 0.228, 0.5, 0.2295, 0.5, 0.2345, 0.5, 0.2421, 0.125, 0.5, 0.125, 0.5, 0.125, 0.5625, 0.125, 0.5625, 0.125, 0.5, 0.125, 0.5, 0.125, 0.5079, 0.125, 0.5155, 0.125, 0.5205, 0.125, 0.5221, 0.125, 0.52, 0.125, 0.515, 0.125, 0.5079, 0.8333, 0.6183, 0.8333, 0.9021, 1.0, 0.9021, 1.0, 0.6183, 0.6667, 0.9021, 0.8333, 0.9021, 0.8333, 0.6183, 0.6667, 0.6183, 0.5, 0.9021, 0.6667, 0.9021, 0.6667, 0.6183, 0.5, 0.6183, 0.3333, 0.9021, 0.5, 0.9021, 0.5, 0.6183, 0.3333, 0.6183, 0.1667, 0.6183, 0.1667, 0.9021, 0.3333, 0.9021, 0.3333, 0.6183, -8.941e-08, 0.6183, -8.941e-08, 0.9021, 0.1667, 0.9021, 0.1667, 0.6183, 0.8333, 0.5288, 0.8333, 0.8126, 0.878, 0.8125, 1.0, 0.8125, 1.0, 0.5288, 0.6667, 0.8128, 0.8333, 0.8126, 0.8333, 0.5288, 0.6667, 0.5288, 0.5, 0.8127, 0.6667, 0.8128, 0.6667, 0.5288, 0.5, 0.5288, 0.5, 0.5288, 0.3333, 0.5288, 0.3333, 0.8125, 0.378, 0.8125, 0.5, 0.8127, 0.1667, 0.5288, 0.1667, 0.8125, 0.3333, 0.8125, 0.3333, 0.5288, -8.941e-08, 0.5288, -8.941e-08, 0.8125, 0.1667, 0.8125, 0.1667, 0.5288, 0.9375, 0.6318, 0.9375, 0.7682, 1.0, 0.7669, 1.0, 0.6292, 0.875, 0.6344, 0.875, 0.77, 0.9375, 0.7682, 0.9375, 0.6318, 0.8125, 0.7721, 0.875, 0.77, 0.875, 0.6344, 0.8125, 0.6368, 0.75, 0.7741, 0.8125, 0.7721, 0.8125, 0.6368, 0.75, 0.6384, 0.6875, 0.6401, 0.6875, 0.7757, 0.75, 0.7741, 0.75, 0.6384, 0.7214, 0.6387, 0.625, 0.7767, 0.6875, 0.7757, 0.6875, 0.6401, 0.625, 0.6416, 0.5625, 0.7769, 0.625, 0.7767, 0.625, 0.6416, 0.5625, 0.6417, 0.5, 0.7764, 0.5625, 0.7769, 0.5625, 0.6417, 0.5, 0.6405, 0.4375, 0.7751, 0.5, 0.7764, 0.5, 0.6405, 0.4375, 0.6381, 0.375, 0.7732, 0.4375, 0.7751, 0.4375, 0.6381, 0.375, 0.6349, 0.375, 0.6349, 0.3125, 0.6314, 0.3125, 0.7697, 0.3558, 0.7726, 0.375, 0.7732, 0.25, 0.6282, 0.25, 0.7666, 0.3125, 0.7697, 0.3125, 0.6314, 0.1875, 0.6256, 0.1875, 0.7651, 0.25, 0.7666, 0.25, 0.6282, 0.1875, 0.6256, 0.1808, 0.6254, 0.125, 0.6257, 0.125, 0.7655, 0.1875, 0.7651, 0.0625, 0.7663, 0.09703, 0.7664, 0.125, 0.7655, 0.125, 0.6257, 0.0625, 0.6271, 0.0, 0.6292, 0.0, 0.7669, 0.0625, 0.7663, 0.0625, 0.6271, 0.9375, 0.6203, 0.9375, 0.7505, 1.0, 0.7505, 1.0, 0.6205, 0.875, 0.6202, 0.875, 0.7505, 0.9375, 0.7505, 0.9375, 0.6203, 0.8125, 0.7505, 0.875, 0.7505, 0.875, 0.6202, 0.8125, 0.6203, 0.75, 0.7505, 0.8125, 0.7505, 0.8125, 0.6203, 0.75, 0.6205, 0.6875, 0.7506, 0.75, 0.7505, 0.75, 0.6205, 0.6875, 0.6208, 0.625, 0.7507, 0.6875, 0.7506, 0.6875, 0.6208, 0.625, 0.6211, 0.625, 0.7507, 0.625, 0.6211, 0.6213, 0.6211, 0.5625, 0.6207, 0.5625, 0.7507, 0.6213, 0.7507, 0.5, 0.7506, 0.5625, 0.7507, 0.5625, 0.6207, 0.5, 0.6204, 0.4375, 0.7505, 0.5, 0.7506, 0.5, 0.6204, 0.4375, 0.6202, 0.375, 0.7505, 0.4375, 0.7505, 0.4375, 0.6202, 0.375, 0.6201, 0.3125, 0.6202, 0.3125, 0.7505, 0.375, 0.7505, 0.375, 0.6201, 0.25, 0.6204, 0.25, 0.7506, 0.3125, 0.7505, 0.3125, 0.6202, 0.1875, 0.6208, 0.1875, 0.7507, 0.25, 0.7506, 0.25, 0.6204, 0.125, 0.6211, 0.125, 0.7507, 0.1326, 0.7507, 0.1875, 0.7507, 0.1875, 0.6208, 0.1326, 0.6211, 0.0625, 0.6208, 0.0625, 0.7506, 0.125, 0.7507, 0.125, 0.6211, 0.0, 0.6205, 0.0, 0.7505, 0.0625, 0.7506, 0.0625, 0.6208])
me_cube.update()
me_cylinder = bpy.data.meshes.new('Cylinder')
me_cylinder.from_pydata([(0.0, 0.1, -1.0), (0.0, 0.1, 1.0), (0.0866, 0.05, -1.0), (0.0866, 0.05, 1.0), (0.0866, -0.05, -1.0), (0.0866, -0.05, 1.0), (0.0, -0.1, -1.0), (0.0, -0.1, 1.0), (-0.0866, -0.05, -1.0), (-0.0866, -0.05, 1.0), (-0.0866, 0.05, -1.0), (-0.0866, 0.05, 1.0)], [], [(0, 1, 3, 2), (2, 3, 5, 4), (4, 5, 7, 6), (6, 7, 9, 8), (3, 1, 11, 9, 7, 5), (8, 9, 11, 10), (10, 11, 1, 0), (0, 2, 4, 6, 8, 10)])
_uv = me_cylinder.uv_layers.new(name='UVMap')
_uv.uv.foreach_set('vector', [1.0, 0.5, 1.0, 1.0, 0.8333, 1.0, 0.8333, 0.5, 0.8333, 0.5, 0.8333, 1.0, 0.6667, 1.0, 0.6667, 0.5, 0.6667, 0.5, 0.6667, 1.0, 0.5, 1.0, 0.5, 0.5, 0.5, 0.5, 0.5, 1.0, 0.3333, 1.0, 0.3333, 0.5, 0.4578, 0.37, 0.25, 0.49, 0.04215, 0.37, 0.04215, 0.13, 0.25, 0.01, 0.4578, 0.13, 0.3333, 0.5, 0.3333, 1.0, 0.1667, 1.0, 0.1667, 0.5, 0.1667, 0.5, 0.1667, 1.0, -8.941e-08, 1.0, -8.941e-08, 0.5, 0.75, 0.49, 0.9578, 0.37, 0.9578, 0.13, 0.75, 0.01, 0.5422, 0.13, 0.5422, 0.37])
me_cylinder.update()
me_cylinder_001 = bpy.data.meshes.new('Cylinder.001')
me_cylinder_001.from_pydata([(0.0, 0.1, -1.0), (0.0, 0.1, 1.0), (0.0866, 0.05, -1.0), (0.0866, 0.05, 1.0), (0.0866, -0.05, -1.0), (0.0866, -0.05, 1.0), (0.0, -0.1, -1.0), (0.0, -0.1, 1.0), (-0.0866, -0.05, -1.0), (-0.0866, -0.05, 1.0), (-0.0866, 0.05, -1.0), (-0.0866, 0.05, 1.0)], [], [(0, 1, 3, 2), (2, 3, 5, 4), (4, 5, 7, 6), (6, 7, 9, 8), (3, 1, 11, 9, 7, 5), (8, 9, 11, 10), (10, 11, 1, 0), (0, 2, 4, 6, 8, 10)])
_uv = me_cylinder_001.uv_layers.new(name='UVMap')
_uv.uv.foreach_set('vector', [1.0, 0.5, 1.0, 1.0, 0.8333, 1.0, 0.8333, 0.5, 0.8333, 0.5, 0.8333, 1.0, 0.6667, 1.0, 0.6667, 0.5, 0.6667, 0.5, 0.6667, 1.0, 0.5, 1.0, 0.5, 0.5, 0.5, 0.5, 0.5, 1.0, 0.3333, 1.0, 0.3333, 0.5, 0.4578, 0.37, 0.25, 0.49, 0.04215, 0.37, 0.04215, 0.13, 0.25, 0.01, 0.4578, 0.13, 0.3333, 0.5, 0.3333, 1.0, 0.1667, 1.0, 0.1667, 0.5, 0.1667, 0.5, 0.1667, 1.0, -8.941e-08, 1.0, -8.941e-08, 0.5, 0.75, 0.49, 0.9578, 0.37, 0.9578, 0.13, 0.75, 0.01, 0.5422, 0.13, 0.5422, 0.37])
me_cylinder_001.update()
me_cylinder_002 = bpy.data.meshes.new('Cylinder.002')
me_cylinder_002.from_pydata([(0.0, 0.22, -1.0), (0.0, 0.22, 1.0), (0.08419, 0.2033, -1.0), (0.08419, 0.2033, 1.0), (0.1556, 0.1556, -1.0), (0.1556, 0.1556, 1.0), (0.2033, 0.08419, -1.0), (0.2033, 0.08419, 1.0), (0.22, 0.0, -1.0), (0.22, 0.0, 1.0), (0.2033, -0.08419, -1.0), (0.2033, -0.08419, 1.0), (0.1556, -0.1556, -1.0), (0.1556, -0.1556, 1.0), (0.08419, -0.2033, -1.0), (0.08419, -0.2033, 1.0), (0.0, -0.22, -1.0), (0.0, -0.22, 1.0), (-0.08419, -0.2033, -1.0), (-0.08419, -0.2033, 1.0), (-0.1556, -0.1556, -1.0), (-0.1556, -0.1556, 1.0), (-0.2033, -0.08419, -1.0), (-0.2033, -0.08419, 1.0), (-0.22, 0.0, -1.0), (-0.22, 0.0, 1.0), (-0.2033, 0.08419, -1.0), (-0.2033, 0.08419, 1.0), (-0.1556, 0.1556, -1.0), (-0.1556, 0.1556, 1.0), (-0.08419, 0.2033, -1.0), (-0.08419, 0.2033, 1.0)], [], [(0, 1, 3, 2), (2, 3, 5, 4), (4, 5, 7, 6), (6, 7, 9, 8), (8, 9, 11, 10), (10, 11, 13, 12), (12, 13, 15, 14), (14, 15, 17, 16), (16, 17, 19, 18), (18, 19, 21, 20), (20, 21, 23, 22), (22, 23, 25, 24), (24, 25, 27, 26), (26, 27, 29, 28), (3, 1, 31, 29, 27, 25, 23, 21, 19, 17, 15, 13, 11, 9, 7, 5), (28, 29, 31, 30), (30, 31, 1, 0), (0, 2, 4, 6, 8, 10, 12, 14, 16, 18, 20, 22, 24, 26, 28, 30)])
_uv = me_cylinder_002.uv_layers.new(name='UVMap')
_uv.uv.foreach_set('vector', [1.0, 0.5, 1.0, 1.0, 0.9375, 1.0, 0.9375, 0.5, 0.9375, 0.5, 0.9375, 1.0, 0.875, 1.0, 0.875, 0.5, 0.875, 0.5, 0.875, 1.0, 0.8125, 1.0, 0.8125, 0.5, 0.8125, 0.5, 0.8125, 1.0, 0.75, 1.0, 0.75, 0.5, 0.75, 0.5, 0.75, 1.0, 0.6875, 1.0, 0.6875, 0.5, 0.6875, 0.5, 0.6875, 1.0, 0.625, 1.0, 0.625, 0.5, 0.625, 0.5, 0.625, 1.0, 0.5625, 1.0, 0.5625, 0.5, 0.5625, 0.5, 0.5625, 1.0, 0.5, 1.0, 0.5, 0.5, 0.5, 0.5, 0.5, 1.0, 0.4375, 1.0, 0.4375, 0.5, 0.4375, 0.5, 0.4375, 1.0, 0.375, 1.0, 0.375, 0.5, 0.375, 0.5, 0.375, 1.0, 0.3125, 1.0, 0.3125, 0.5, 0.3125, 0.5, 0.3125, 1.0, 0.25, 1.0, 0.25, 0.5, 0.25, 0.5, 0.25, 1.0, 0.1875, 1.0, 0.1875, 0.5, 0.1875, 0.5, 0.1875, 1.0, 0.125, 1.0, 0.125, 0.5, 0.3418, 0.4717, 0.25, 0.49, 0.1582, 0.4717, 0.08029, 0.4197, 0.02827, 0.3418, 0.01, 0.25, 0.02827, 0.1582, 0.08029, 0.08029, 0.1582, 0.02827, 0.25, 0.01, 0.3418, 0.02827, 0.4197, 0.08029, 0.4717, 0.1582, 0.49, 0.25, 0.4717, 0.3418, 0.4197, 0.4197, 0.125, 0.5, 0.125, 1.0, 0.0625, 1.0, 0.0625, 0.5, 0.0625, 0.5, 0.0625, 1.0, 0.0, 1.0, 0.0, 0.5, 0.75, 0.49, 0.8418, 0.4717, 0.9197, 0.4197, 0.9717, 0.3418, 0.99, 0.25, 0.9717, 0.1582, 0.9197, 0.08029, 0.8418, 0.02827, 0.75, 0.01, 0.6582, 0.02827, 0.5803, 0.08029, 0.5283, 0.1582, 0.51, 0.25, 0.5283, 0.3418, 0.5803, 0.4197, 0.6582, 0.4717])
me_cylinder_002.update()
me_cylinder_003 = bpy.data.meshes.new('Cylinder.003')
me_cylinder_003.from_pydata([(0.0, 0.22, -1.0), (0.0, 0.22, 1.0), (0.08419, 0.2033, -1.0), (0.08419, 0.2033, 1.0), (0.1556, 0.1556, -1.0), (0.1556, 0.1556, 1.0), (0.2033, 0.08419, -1.0), (0.2033, 0.08419, 1.0), (0.22, 0.0, -1.0), (0.22, 0.0, 1.0), (0.2033, -0.08419, -1.0), (0.2033, -0.08419, 1.0), (0.1556, -0.1556, -1.0), (0.1556, -0.1556, 1.0), (0.08419, -0.2033, -1.0), (0.08419, -0.2033, 1.0), (0.0, -0.22, -1.0), (0.0, -0.22, 1.0), (-0.08419, -0.2033, -1.0), (-0.08419, -0.2033, 1.0), (-0.1556, -0.1556, -1.0), (-0.1556, -0.1556, 1.0), (-0.2033, -0.08419, -1.0), (-0.2033, -0.08419, 1.0), (-0.22, 0.0, -1.0), (-0.22, 0.0, 1.0), (-0.2033, 0.08419, -1.0), (-0.2033, 0.08419, 1.0), (-0.1556, 0.1556, -1.0), (-0.1556, 0.1556, 1.0), (-0.08419, 0.2033, -1.0), (-0.08419, 0.2033, 1.0)], [], [(0, 1, 3, 2), (2, 3, 5, 4), (4, 5, 7, 6), (6, 7, 9, 8), (8, 9, 11, 10), (10, 11, 13, 12), (12, 13, 15, 14), (14, 15, 17, 16), (16, 17, 19, 18), (18, 19, 21, 20), (20, 21, 23, 22), (22, 23, 25, 24), (24, 25, 27, 26), (26, 27, 29, 28), (3, 1, 31, 29, 27, 25, 23, 21, 19, 17, 15, 13, 11, 9, 7, 5), (28, 29, 31, 30), (30, 31, 1, 0), (0, 2, 4, 6, 8, 10, 12, 14, 16, 18, 20, 22, 24, 26, 28, 30)])
_uv = me_cylinder_003.uv_layers.new(name='UVMap')
_uv.uv.foreach_set('vector', [1.0, 0.5, 1.0, 1.0, 0.9375, 1.0, 0.9375, 0.5, 0.9375, 0.5, 0.9375, 1.0, 0.875, 1.0, 0.875, 0.5, 0.875, 0.5, 0.875, 1.0, 0.8125, 1.0, 0.8125, 0.5, 0.8125, 0.5, 0.8125, 1.0, 0.75, 1.0, 0.75, 0.5, 0.75, 0.5, 0.75, 1.0, 0.6875, 1.0, 0.6875, 0.5, 0.6875, 0.5, 0.6875, 1.0, 0.625, 1.0, 0.625, 0.5, 0.625, 0.5, 0.625, 1.0, 0.5625, 1.0, 0.5625, 0.5, 0.5625, 0.5, 0.5625, 1.0, 0.5, 1.0, 0.5, 0.5, 0.5, 0.5, 0.5, 1.0, 0.4375, 1.0, 0.4375, 0.5, 0.4375, 0.5, 0.4375, 1.0, 0.375, 1.0, 0.375, 0.5, 0.375, 0.5, 0.375, 1.0, 0.3125, 1.0, 0.3125, 0.5, 0.3125, 0.5, 0.3125, 1.0, 0.25, 1.0, 0.25, 0.5, 0.25, 0.5, 0.25, 1.0, 0.1875, 1.0, 0.1875, 0.5, 0.1875, 0.5, 0.1875, 1.0, 0.125, 1.0, 0.125, 0.5, 0.3418, 0.4717, 0.25, 0.49, 0.1582, 0.4717, 0.08029, 0.4197, 0.02827, 0.3418, 0.01, 0.25, 0.02827, 0.1582, 0.08029, 0.08029, 0.1582, 0.02827, 0.25, 0.01, 0.3418, 0.02827, 0.4197, 0.08029, 0.4717, 0.1582, 0.49, 0.25, 0.4717, 0.3418, 0.4197, 0.4197, 0.125, 0.5, 0.125, 1.0, 0.0625, 1.0, 0.0625, 0.5, 0.0625, 0.5, 0.0625, 1.0, 0.0, 1.0, 0.0, 0.5, 0.75, 0.49, 0.8418, 0.4717, 0.9197, 0.4197, 0.9717, 0.3418, 0.99, 0.25, 0.9717, 0.1582, 0.9197, 0.08029, 0.8418, 0.02827, 0.75, 0.01, 0.6582, 0.02827, 0.5803, 0.08029, 0.5283, 0.1582, 0.51, 0.25, 0.5283, 0.3418, 0.5803, 0.4197, 0.6582, 0.4717])
me_cylinder_003.update()
me_cube_002 = bpy.data.meshes.new('Cube.002')
me_cube_002.from_pydata([(-3.359, -0.8571, -0.4531), (-2.11, -0.8, -0.6671), (-1.359, 0.8, 0.8986), (-4.089, -0.7177, 1.224), (-2.104, -0.8433, -0.6422), (-4.089, 1.089, -0.2639), (-1.353, 0.7567, 0.9234), (-2.091, -0.8433, -0.5926), (-4.089, 1.0, 1.224), (-2.089, -1.0, -0.768), (-1.341, 0.7567, 0.973), (-2.089, -0.8019, 1.232), (-2.091, -0.7567, -0.5926), (-1.335, 0.8, 0.9978), (-2.089, 1.089, -0.768), (-2.104, -0.7567, -0.6422), (-2.089, 1.0, 1.232), (-1.341, 0.8433, 0.973), (-4.089, 6.809e-08, -0.2639), (-4.766, 0.0918, -0.08869), (-3.211, -0.8572, -0.2932), (-1.353, 0.8433, 0.9234), (-4.832, 0.9295, 0.01571), (-4.089, 6.809e-08, 1.224), (-5.119, 1.013, 0.4716), (-4.089, 1.0, 0.4799), (-4.766, 1.101, -0.08869), (-4.089, -0.5313, -0.1253), (-4.089, 0.9022, -0.1253), (-4.089, -0.5313, 1.085), (-4.089, 0.8137, 1.085), (-2.295, 1.0, 0.02737), (-2.089, 6.809e-08, -0.768), (-2.089, 6.809e-08, 1.232), (-2.089, -0.8998, 0.232), (-2.089, 0.4652, -0.5816), (-2.089, -0.8137, -0.5816), (-2.089, 0.8137, 1.046), (-2.089, -0.652, 1.046), (-4.766, -0.5466, -0.08869), (-4.622, -0.5465, 0.07148), (-4.832, -0.3751, 0.01571), (-5.472, -0.5466, 1.032), (-5.472, 0.0918, 1.032), (-5.406, -0.3751, 0.9274), (-5.472, 1.013, 1.032), (-5.406, 0.841, 0.9274), (-6.1, -0.08602, 0.03261), (-6.025, 0.434, -0.01848), (-6.83, -0.2051, 0.5299), (-6.83, 0.434, 0.5299), (-6.427, -0.2051, 0.2557), (-6.755, -0.08602, 0.4788), (-6.025, -0.2051, -0.01848), (-6.1, 1.043, 0.03261), (-6.427, 1.162, 0.2557), (-6.025, 1.162, -0.01848), (-6.83, 1.162, 0.5299), (-6.755, 1.043, 0.4788), (-7.703, 0.6783, -0.2489), (-7.645, 0.9826, -0.2627), (-8.009, 0.6086, -0.1642), (-8.009, 0.9826, -0.1642), (-7.814, 0.6086, -0.2159), (-7.951, 0.6783, -0.1779), (-7.645, 0.6086, -0.2627), (-7.703, 1.287, -0.2489), (-7.814, 1.357, -0.2159), (-7.645, 1.357, -0.2627), (-8.009, 1.357, -0.1642), (-7.951, 1.287, -0.1779), (-4.967, -0.8755, -0.03087), (-4.828, -0.8729, 0.1145), (-4.515, -1.284, -0.1536), (-4.375, -1.282, -0.008097), (-2.089, 0.614, -0.5636), (-1.292, 1.517, -0.7282), (-1.292, 1.535, -0.9326), (-2.295, 0.8831, 0.02737), (-1.06, 0.9579, -1.037), (-1.075, 1.0, -1.033), (-1.06, 1.042, -1.037), (-1.018, 1.078, -1.048), (-0.9545, 0.8984, -1.064), (-0.9893, 1.089, -1.055), (-1.018, 0.9222, -1.048), (-0.7704, 1.089, -1.112), (-0.8052, 0.8984, -1.103), (-0.8798, 0.89, -1.084), (-0.6848, 1.0, -1.135), (-0.6997, 0.9579, -1.131), (-0.6997, 1.042, -1.131), (-0.7419, 0.9222, -1.12), (-0.7419, 1.078, -1.12), (-0.9535, 1.102, -1.063), (-0.8042, 1.102, -1.102), (-0.8782, 1.11, -1.082), (-0.8619, 1.0, -0.8214), (-0.848, 0.9579, -0.8261), (-0.8452, 1.042, -0.8234), (-0.8004, 1.078, -0.832), (-0.6643, 0.89, -0.8697), (-0.7344, 1.102, -0.8457), (-0.741, 0.8984, -0.8523), (-0.8055, 0.9222, -0.837), (-0.587, 0.8984, -0.8866), (-0.6571, 1.11, -0.8626), (-0.521, 0.9222, -0.9003), (-0.5486, 1.09, -0.8875), (-0.5804, 1.102, -0.88), (-0.4595, 1.0, -0.9109), (-0.4762, 0.9579, -0.9089), (-0.4734, 1.042, -0.9062), (-0.5159, 1.078, -0.8953), (-4.487, -1.0, 0.0259), (-4.473, -1.042, 0.02144), (-4.472, -0.9579, 0.02281), (-4.368, -1.102, -0.006349), (-4.364, -0.8984, -0.003049), (-4.431, -1.078, 0.01012), (-4.428, -0.9222, 0.01265), (-4.293, -1.11, -0.02545), (-4.289, -0.89, -0.02188), (-4.217, -1.102, -0.04429), (-4.214, -0.8984, -0.04099), (-4.094, -1.0, -0.07324), (-4.109, -0.9579, -0.06878), (-4.11, -1.042, -0.07015), (-4.151, -0.9222, -0.05746), (-4.153, -1.078, -0.05998), (-4.622, -0.9579, -0.1261), (-4.579, -0.9222, -0.1371), (-4.516, -1.102, -0.1535), (-4.441, -0.89, -0.1729), (-4.441, -1.11, -0.1728), (-4.516, -0.8984, -0.1535), (-4.579, -1.078, -0.1371), (-4.366, -0.8984, -0.1922), (-4.303, -0.9222, -0.2086), (-4.366, -1.102, -0.1922), (-4.246, -1.0, -0.2234), (-4.261, -1.042, -0.2196), (-4.261, -0.9579, -0.2196), (-4.303, -1.078, -0.2086), (-4.636, -1.0, -0.1219), (-4.621, -1.042, -0.1258), (-2.079, -0.8137, -0.5761), (-2.087, -0.8131, -0.5753), (-2.089, -0.8137, -0.5816), (-2.089, -0.8137, -0.5816), (-2.069, -0.8137, -0.5768), (-2.089, -0.8137, -0.5816), (-1.986, -0.8073, -0.5783), (-2.089, -0.8137, -0.5816), (-1.91, -0.7727, -0.5946), (-1.92, -0.8, -0.5781), (-2.089, -0.7759, -0.5816), (-0.04024, 1.0, 1.005), (0.01688, 1.535, -1.277), (0.0178, 1.089, -1.314), (0.005081, -0.7567, -0.8056), (0.006343, -0.8433, -0.8561), (0.0008621, -0.7117, -0.6371), (0.004449, -0.8, -0.7804), (-0.03596, 0.8, 0.8345), (-0.03346, -0.6504, 0.7343), (0.0178, 5.925e-08, -1.314), (0.0178, -1.0, -1.314), (-0.01517, -0.9971, 0.003598), (-0.03346, 0.6119, 0.7343), (0.01104, 0.614, -1.044), (-0.03557, 0.2934, 0.8187), (-0.02732, 0.8278, 0.4891), (-0.01889, 0.8423, 0.1522), (-0.03407, 0.7567, 0.7588), (-0.03407, 0.8433, 0.7588), (-0.03533, 0.8433, 0.8092), (0.006975, -0.8, -0.8813), (0.005229, 0.3466, -0.8115), (-0.03557, -0.2868, 0.8187), (-0.02242, -0.8083, 0.2933), (0.01098, 0.677, -1.041), (0.01023, 1.425, -1.011), (-0.03344, 0.8, 0.7335), (-0.03533, 0.7567, 0.8092), (-0.009912, 1.0, -0.2065), (-0.04024, 5.857e-08, 1.005), (-0.04024, -0.9913, 1.005), (0.01016, 1.517, -1.009), (-0.01819, 0.8441, 0.1243), (0.005229, -0.03302, -0.8115), (-0.009912, 0.8584, -0.2065), (0.006344, -0.7567, -0.8561), (0.005081, -0.8433, -0.8056), (-0.008035, -0.8137, -0.2815), (0.005229, -0.4341, -0.8115), (-0.002342, 0.6025, -0.509)], [], [(27, 28, 22, 41), (16, 31, 25, 8), (20, 0, 9, 34, 11, 3), (0, 18, 5, 14, 32, 9), (33, 16, 8, 23, 3, 11), (23, 8, 45, 43), (30, 29, 44, 46), (8, 25, 24, 45), (29, 27, 41, 44), (40, 39, 71, 72), (27, 36, 35, 28), (20, 3, 42, 40), (18, 0, 39, 19), (27, 29, 38, 36), (177, 170, 185, 157, 175, 183, 174, 171, 169, 172, 173, 189, 191, 196, 178, 190, 192), (29, 30, 37, 38), (37, 30, 78), (44, 41, 47, 52), (42, 43, 50, 49), (40, 42, 49, 51), (19, 39, 53, 48), (45, 24, 55, 57), (26, 19, 48, 56), (39, 40, 51, 53), (24, 26, 56, 55), (28, 30, 46, 22), (5, 18, 19, 26), (25, 5, 26, 24), (3, 23, 43, 42), (58, 52, 64, 70), (52, 47, 59, 64), (51, 49, 61, 63), (48, 53, 65, 60), (53, 51, 63, 65), (57, 55, 67, 69), (55, 56, 68, 67), (56, 48, 60, 68), (46, 44, 52, 58), (43, 45, 57, 50), (41, 22, 54, 47), (22, 46, 58, 54), (70, 62, 69, 67), (60, 66, 67, 68), (66, 70, 67), (65, 63, 59, 60), (60, 59, 66), (63, 64, 59), (63, 61, 62, 64), (64, 62, 70), (50, 57, 69, 62), (49, 50, 62, 61), (47, 54, 66, 59), (54, 58, 70, 66), (169, 37, 172), (165, 38, 179), (73, 74, 72, 71), (0, 20, 74, 73), (115, 114, 72, 74, 117, 119), (121, 117, 74, 20, 40, 72, 114, 116, 120, 118, 122, 124, 128, 126, 125, 127, 129, 123), (136, 132, 73, 71, 144, 145), (130, 144, 71, 39, 0, 73, 132, 134, 139, 143, 141, 140, 142, 138, 137, 133, 135, 131), (109, 108, 182, 188, 76, 75, 170, 181, 107, 105, 101, 103, 104, 98, 97, 99, 100, 102, 106), (14, 75, 76, 77), (160, 192, 190, 195, 162, 194, 180, 165, 179, 171, 174, 184, 164, 176, 175, 157, 186, 187, 168, 167, 166, 159, 158, 188, 182, 181, 170, 177, 161, 193, 163), (180, 38, 165), (189, 78, 191), (169, 171, 37), (36, 149, 151), (153, 36, 151), (162, 195, 154, 155, 152), (178, 35, 190), (195, 190, 35, 36, 153, 156, 154), (110, 89, 90, 111), (111, 90, 92, 107), (107, 92, 87, 105), (105, 87, 88, 101), (101, 88, 83, 103), (103, 83, 85, 104), (104, 85, 79, 98), (98, 79, 80, 97), (81, 99, 97, 80), (81, 82, 100, 99), (100, 82, 84, 94, 102), (94, 96, 106, 102), (96, 95, 109, 106), (109, 95, 86, 93, 113, 108), (93, 91, 112, 113), (91, 89, 110, 112), (127, 125, 140, 141), (143, 129, 127, 141), (139, 123, 129, 143), (134, 121, 123, 139), (132, 117, 121, 134), (136, 119, 117, 132), (145, 115, 119, 136), (144, 114, 115, 145), (130, 116, 114, 144), (116, 130, 131, 120), (120, 131, 135, 118), (118, 135, 133, 122), (122, 133, 137, 124), (124, 137, 138, 128), (128, 138, 142, 126), (126, 142, 140, 125), (174, 6, 10, 184), (176, 17, 21, 175), (17, 13, 10, 6, 2, 21), (177, 1, 4, 161), (161, 4, 7, 193), (193, 7, 147, 146, 150, 152, 155, 163), (7, 4, 1, 15, 12, 156, 153, 151, 149, 148, 147), (31, 75, 5), (25, 31, 5), (14, 5, 75), (30, 28, 78), (35, 78, 28), (33, 11, 187, 186), (111, 107, 181, 182, 108, 113, 112, 110), (36, 38, 180, 194, 150, 146, 147, 148, 149), (35, 178, 196, 191, 78), (15, 1, 177, 192), (21, 2, 183, 175), (2, 6, 174, 183), (37, 78, 189, 173), (37, 173, 172), (38, 37, 171, 179), (75, 31, 185, 170), (11, 34, 168, 187), (34, 9, 167, 168), (9, 32, 166, 167), (10, 13, 164, 184), (13, 17, 176, 164), (150, 194, 162, 152), (12, 160, 163, 155, 154, 156), (12, 15, 192, 160), (93, 86, 159, 166, 32, 14, 84, 82, 81, 80, 79, 85, 83, 88, 87, 92, 90, 89, 91), (94, 84, 14, 77, 158, 159, 86, 95, 96), (77, 76, 188, 158), (16, 33, 186, 157), (31, 16, 157, 185)])
_uv = me_cube_002.uv_layers.new(name='UVMap')
_uv.uv.foreach_set('vector', [0.4583, 0.08333, 0.4583, 0.1667, 0.4583, 0.1667, 0.4583, 0.08333, 0.625, 0.5, 0.4583, 0.5, 0.5417, 0.25, 0.625, 0.25, 0.4583, 1.0, 0.375, 1.0, 0.375, 0.75, 0.5417, 0.75, 0.625, 0.75, 0.625, 1.0, 0.125, 0.75, 0.125, 0.5833, 0.125, 0.5, 0.375, 0.5, 0.375, 0.6667, 0.375, 0.75, 0.625, 0.5833, 0.625, 0.5, 0.875, 0.5, 0.875, 0.6667, 0.875, 0.75, 0.625, 0.75, 0.875, 0.6667, 0.875, 0.5, 0.875, 0.5, 0.875, 0.6667, 0.5417, 0.1667, 0.5417, 0.08333, 0.5417, 0.08333, 0.5417, 0.1667, 0.625, 0.25, 0.5417, 0.25, 0.5417, 0.25, 0.625, 0.25, 0.5417, 0.08333, 0.4583, 0.08333, 0.4583, 0.08333, 0.5417, 0.08333, 0.4583, 1.0, 0.375, 1.0, 0.375, 1.0, 0.4583, 1.0, 0.4583, 0.08333, 0.4583, 0.6667, 0.4583, 0.5833, 0.4583, 0.1667, 0.4583, 1.0, 0.625, 1.0, 0.625, 1.0, 0.4583, 1.0, 0.125, 0.5833, 0.125, 0.75, 0.125, 0.75, 0.125, 0.5833, 0.4583, 0.08333, 0.5417, 0.08333, 0.5417, 0.6667, 0.4583, 0.6667, -8.941e-08, 0.9237, 0.392, 0.5, 0.4583, 0.5, 0.625, 0.5, 0.1667, 0.7227, 1.0, 0.7244, 0.8333, 0.7227, 0.5417, 0.61, 0.5417, 0.5833, 0.5283, 0.5833, 0.5147, 0.5833, 0.5135, 0.5833, 0.5, 0.5833, 0.4792, 0.6201, 0.4583, 0.6569, 0.4583, 0.6597, 0.1667, 0.922, 0.5417, 0.08333, 0.5417, 0.1667, 0.5417, 0.5833, 0.5417, 0.6667, 0.5417, 0.5833, 0.5417, 0.1667, 0.5, 0.5833, 0.5417, 0.08333, 0.4583, 0.08333, 0.4583, 0.08333, 0.5417, 0.08333, 0.875, 0.75, 0.875, 0.6667, 0.875, 0.6667, 0.875, 0.75, 0.4583, 1.0, 0.625, 1.0, 0.625, 1.0, 0.4583, 1.0, 0.125, 0.5833, 0.125, 0.75, 0.125, 0.75, 0.125, 0.5833, 0.625, 0.25, 0.5417, 0.25, 0.5417, 0.25, 0.625, 0.25, 0.125, 0.5, 0.125, 0.5833, 0.125, 0.5833, 0.125, 0.5, 0.375, 1.0, 0.4583, 1.0, 0.4583, 1.0, 0.375, 1.0, 0.5417, 0.25, 0.375, 0.25, 0.375, 0.25, 0.5417, 0.25, 0.4583, 0.1667, 0.5417, 0.1667, 0.5417, 0.1667, 0.4583, 0.1667, 0.125, 0.5, 0.125, 0.5833, 0.125, 0.5833, 0.125, 0.5, 0.5417, 0.25, 0.375, 0.25, 0.375, 0.25, 0.5417, 0.25, 0.875, 0.75, 0.875, 0.6667, 0.875, 0.6667, 0.875, 0.75, 0.5417, 0.1667, 0.5417, 0.08333, 0.5417, 0.08333, 0.5417, 0.1667, 0.5417, 0.08333, 0.4583, 0.08333, 0.4583, 0.08333, 0.5417, 0.08333, 0.4583, 1.0, 0.625, 1.0, 0.625, 1.0, 0.4583, 1.0, 0.125, 0.5833, 0.125, 0.75, 0.125, 0.75, 0.125, 0.5833, 0.375, 1.0, 0.4583, 1.0, 0.4583, 1.0, 0.375, 1.0, 0.625, 0.25, 0.5417, 0.25, 0.5417, 0.25, 0.625, 0.25, 0.5417, 0.25, 0.375, 0.25, 0.375, 0.25, 0.5417, 0.25, 0.125, 0.5, 0.125, 0.5833, 0.125, 0.5833, 0.125, 0.5, 0.5417, 0.1667, 0.5417, 0.08333, 0.5417, 0.08333, 0.5417, 0.1667, 0.875, 0.6667, 0.875, 0.5, 0.875, 0.5, 0.875, 0.6667, 0.4583, 0.08333, 0.4583, 0.1667, 0.4583, 0.1667, 0.4583, 0.08333, 0.4583, 0.1667, 0.5417, 0.1667, 0.5417, 0.1667, 0.4583, 0.1667, 0.5417, 0.1667, 0.625, 0.1667, 0.625, 0.25, 0.5417, 0.25, 0.375, 0.1667, 0.4583, 0.1667, 0.4583, 0.25, 0.375, 0.25, 0.4583, 0.1667, 0.5417, 0.1667, 0.4583, 0.25, 0.375, 0.0, 0.4583, 0.0, 0.4583, 0.08333, 0.375, 0.08333, 0.375, 0.08333, 0.4583, 0.08333, 0.4583, 0.1667, 0.5417, 0.0, 0.5417, 0.08333, 0.4583, 0.08333, 0.5417, 0.0, 0.625, 0.0, 0.625, 0.08333, 0.5417, 0.08333, 0.5417, 0.08333, 0.625, 0.1667, 0.5417, 0.1667, 0.875, 0.6667, 0.875, 0.5, 0.875, 0.5, 0.875, 0.6667, 0.875, 0.75, 0.875, 0.6667, 0.875, 0.6667, 0.875, 0.75, 0.4583, 0.08333, 0.4583, 0.1667, 0.4583, 0.1667, 0.4583, 0.08333, 0.4583, 0.1667, 0.5417, 0.1667, 0.5417, 0.1667, 0.4583, 0.1667, 0.5417, 0.5833, 0.5417, 0.5833, 0.5283, 0.5833, 0.5234, 0.6442, 0.0, 0.0, 0.5195, 0.6127, 0.375, 1.0, 0.4583, 1.0, 0.4583, 1.0, 0.375, 1.0, 0.375, 1.0, 0.4583, 1.0, 0.4583, 1.0, 0.375, 1.0, 0.4583, 1.0, 0.4583, 1.0, 0.4583, 1.0, 0.4583, 1.0, 0.4583, 1.0, 0.4583, 1.0, 0.4583, 1.0, 0.4583, 1.0, 0.4583, 1.0, 0.4583, 1.0, 0.4583, 1.0, 0.4583, 1.0, 0.4583, 1.0, 0.4583, 1.0, 0.4583, 1.0, 0.4583, 1.0, 0.4583, 1.0, 0.4583, 1.0, 0.4583, 1.0, 0.4583, 1.0, 0.4583, 1.0, 0.4583, 1.0, 0.4583, 1.0, 0.4583, 1.0, 0.125, 0.75, 0.125, 0.75, 0.125, 0.75, 0.125, 0.75, 0.125, 0.75, 0.125, 0.75, 0.125, 0.75, 0.125, 0.75, 0.125, 0.75, 0.125, 0.75, 0.125, 0.75, 0.125, 0.75, 0.125, 0.75, 0.125, 0.75, 0.125, 0.75, 0.125, 0.75, 0.125, 0.75, 0.125, 0.75, 0.125, 0.75, 0.125, 0.75, 0.125, 0.75, 0.125, 0.75, 0.125, 0.75, 0.125, 0.75, 0.392, 0.5, 0.392, 0.5, 0.392, 0.5, 0.392, 0.5, 0.392, 0.5, 0.392, 0.5, 0.392, 0.5, 0.392, 0.5, 0.392, 0.5, 0.392, 0.5, 0.392, 0.5, 0.392, 0.5, 0.392, 0.5, 0.392, 0.5, 0.392, 0.5, 0.392, 0.5, 0.392, 0.5, 0.392, 0.5, 0.392, 0.5, 0.375, 0.5, 0.392, 0.5, 0.392, 0.5, 0.375, 0.5, 0.3333, 0.9186, 0.2233, 0.9903, 0.4583, 0.6597, 0.4583, 0.6639, 0.4583, 0.6667, 0.4854, 0.6667, 0.4968, 0.6445, 0.5234, 0.6442, 0.5195, 0.6127, 0.5417, 0.61, 0.8333, 0.7227, 0.6667, 0.7193, 0.5, 0.7176, 0.3333, 0.7193, 0.3217, 0.9096, 0.625, 0.5, 0.625, 0.5833, 0.625, 0.75, 0.5417, 0.75, 0.375, 0.75, 0.375, 0.6667, 0.375, 0.5, 0.375, 0.5, 0.392, 0.5, 0.392, 0.5, 0.392, 0.5, 0.392, 0.5, 1.0, 0.9237, 0.8333, 0.922, 0.6667, 0.9186, 0.5, 0.9169, 0.4968, 0.6445, 0.0, 0.0, 0.5234, 0.6442, 0.5135, 0.5833, 0.5, 0.5833, 0.5, 0.5833, 0.5417, 0.5833, 0.5417, 0.61, 0.5417, 0.5833, 0.4583, 0.6667, 0.4583, 0.6667, 0.4583, 0.6667, 0.4583, 0.6667, 0.4583, 0.6667, 0.4583, 0.6667, 0.4583, 0.6667, 0.4583, 0.6639, 0.4583, 0.6664, 0.4583, 0.6666, 0.4583, 0.6667, 0.4583, 0.6569, 0.4583, 0.5833, 0.4583, 0.6597, 0.4583, 0.6639, 0.4583, 0.6597, 0.4583, 0.5833, 0.4583, 0.6667, 0.4583, 0.6667, 0.4583, 0.6642, 0.4583, 0.6664, 1.0, 0.746, 1.0, 0.6208, 0.9375, 0.6208, 0.9375, 0.745, 0.9375, 0.745, 0.9375, 0.6208, 0.875, 0.621, 0.875, 0.7438, 0.875, 0.7438, 0.875, 0.621, 0.8125, 0.6213, 0.8125, 0.7425, 0.8125, 0.7425, 0.8125, 0.6213, 0.75, 0.6216, 0.75, 0.7413, 0.75, 0.7413, 0.75, 0.6216, 0.6875, 0.6219, 0.6875, 0.7405, 0.6875, 0.7405, 0.6875, 0.6219, 0.625, 0.6221, 0.625, 0.74, 0.625, 0.74, 0.625, 0.6221, 0.5625, 0.6223, 0.5625, 0.7401, 0.5625, 0.7401, 0.5625, 0.6223, 0.5, 0.6224, 0.5, 0.7407, 0.4375, 0.6223, 0.4375, 0.7416, 0.5, 0.7407, 0.5, 0.6224, 0.4375, 0.6223, 0.375, 0.6221, 0.375, 0.7429, 0.4375, 0.7416, 0.375, 0.7429, 0.375, 0.6221, 0.3468, 0.622, 0.3125, 0.6224, 0.3125, 0.7442, 0.3125, 0.6224, 0.25, 0.6225, 0.25, 0.7453, 0.3125, 0.7442, 0.25, 0.6225, 0.1875, 0.6218, 0.1875, 0.7462, 0.25, 0.7453, 0.1875, 0.7462, 0.1875, 0.6218, 0.1532, 0.6211, 0.125, 0.621, 0.125, 0.7466, 0.1567, 0.7464, 0.125, 0.621, 0.0625, 0.6208, 0.0625, 0.7465, 0.125, 0.7466, 0.0625, 0.6208, 0.0, 0.6208, 0.0, 0.746, 0.0625, 0.7465, 0.9375, 0.7107, 1.0, 0.7111, 1.0, 0.627, 0.9375, 0.627, 0.875, 0.6271, 0.875, 0.7104, 0.9375, 0.7107, 0.9375, 0.627, 0.8125, 0.6273, 0.8125, 0.7102, 0.875, 0.7104, 0.875, 0.6271, 0.75, 0.6276, 0.75, 0.7101, 0.8125, 0.7102, 0.8125, 0.6273, 0.6875, 0.6278, 0.6875, 0.7102, 0.75, 0.7101, 0.75, 0.6276, 0.625, 0.628, 0.625, 0.7104, 0.6875, 0.7102, 0.6875, 0.6278, 0.5625, 0.6283, 0.5625, 0.7107, 0.625, 0.7104, 0.625, 0.628, 0.5, 0.6284, 0.5, 0.7111, 0.5625, 0.7107, 0.5625, 0.6283, 0.4375, 0.6281, 0.4375, 0.7115, 0.5, 0.7111, 0.5, 0.6284, 0.4375, 0.7115, 0.4375, 0.6281, 0.375, 0.628, 0.375, 0.7118, 0.375, 0.7118, 0.375, 0.628, 0.3125, 0.6278, 0.3125, 0.712, 0.3125, 0.712, 0.3125, 0.6278, 0.25, 0.6276, 0.25, 0.7121, 0.25, 0.7121, 0.25, 0.6276, 0.1875, 0.6273, 0.1875, 0.712, 0.1875, 0.712, 0.1875, 0.6273, 0.125, 0.6271, 0.125, 0.7118, 0.125, 0.7118, 0.125, 0.6271, 0.0625, 0.627, 0.0625, 0.7114, 0.0625, 0.7114, 0.0625, 0.627, 0.0, 0.627, 0.0, 0.7111, 0.8333, 0.7227, 0.8333, 0.5, 0.6667, 0.5, 0.8221, 0.5319, 0.3333, 0.7193, 0.3333, 0.5, 0.1667, 0.5, 0.3217, 0.9096, 0.5422, 0.13, 0.75, 0.01, 0.9578, 0.13, 0.9578, 0.37, 0.75, 0.49, 0.5422, 0.37, 1.0, 0.9237, 1.0, 0.5, 0.8333, 0.5, 0.8333, 0.922, 0.8333, 0.922, 0.8333, 0.5, 0.6667, 0.5, 0.83, 0.7216, 0.6667, 0.9186, 0.6667, 0.5, 0.5505, 0.5, 0.5526, 0.502, 0.5526, 0.5046, 0.5281, 0.5253, 0.5, 0.5418, 0.5, 0.9169, 0.9578, 0.13, 0.9578, 0.37, 0.75, 0.49, 0.5422, 0.37, 0.5422, 0.13, 0.6342, 0.07685, 0.8155, 0.07685, 0.8155, 0.07685, 0.8155, 0.07684, 0.8155, 0.07683, 0.813, 0.04635, 0.4583, 0.5, 0.392, 0.5, 0.375, 0.25, 0.5417, 0.25, 0.4583, 0.5, 0.375, 0.25, 0.375, 0.5, 0.375, 0.25, 0.392, 0.5, 0.5417, 0.1667, 0.4583, 0.1667, 0.5, 0.5833, 0.4583, 0.5833, 0.5, 0.5833, 0.4583, 0.1667, 0.625, 0.5833, 0.625, 0.75, 0.625, 0.75, 0.625, 0.5833, 0.392, 0.5, 0.392, 0.5, 0.392, 0.5, 0.392, 0.5, 0.392, 0.5, 0.392, 0.5, 0.392, 0.5, 0.392, 0.5, 0.4583, 0.6667, 0.0, 0.0, 0.4968, 0.6445, 0.4854, 0.6667, 0.4587, 0.6667, 0.4577, 0.6655, 0.4567, 0.6643, 0.4583, 0.6667, 0.4583, 0.6667, 0.4583, 0.5833, 0.4583, 0.5833, 0.4792, 0.5833, 0.5, 0.5833, 0.5, 0.5833, 0.1667, 0.5, -8.941e-08, 0.5, -8.941e-08, 0.9237, 0.1667, 0.922, 0.1667, 0.5, -8.941e-08, 0.5, -8.941e-08, 0.7244, 0.1667, 0.7227, 1.0, 0.5, 0.8333, 0.5, 0.8333, 0.7227, 1.0, 0.7244, 0.5417, 0.5833, 0.5, 0.5833, 0.5135, 0.5833, 0.5147, 0.5833, 0.5417, 0.5833, 0.5147, 0.5833, 0.5283, 0.5833, 0.0, 0.0, 0.5417, 0.5833, 0.5417, 0.61, 0.5195, 0.6127, 0.392, 0.5, 0.4583, 0.5, 0.4583, 0.5, 0.392, 0.5, 0.625, 0.75, 0.5417, 0.75, 0.5417, 0.75, 0.625, 0.75, 0.5417, 0.75, 0.375, 0.75, 0.375, 0.75, 0.5417, 0.75, 0.375, 0.75, 0.375, 0.6667, 0.375, 0.6667, 0.375, 0.75, 0.6667, 0.5, 0.5, 0.5, 0.5, 0.7176, 0.6667, 0.7193, 0.5, 0.5, 0.3333, 0.5, 0.3333, 0.7193, 0.5, 0.7176, 0.4587, 0.6667, 0.4854, 0.6667, 0.4583, 0.6667, 0.4583, 0.6667, 0.3333, 0.5, 0.3333, 0.9186, 0.5, 0.9169, 0.5, 0.5418, 0.395, 0.5452, 0.4072, 0.5, 0.3333, 0.5, 0.1667, 0.5, 0.2233, 0.9903, 0.3333, 0.9186, 0.375, 0.5016, 0.375, 0.5, 0.375, 0.5, 0.375, 0.6667, 0.375, 0.6667, 0.375, 0.5, 0.375, 0.5, 0.375, 0.5016, 0.375, 0.5071, 0.375, 0.5136, 0.375, 0.52, 0.375, 0.5255, 0.375, 0.5291, 0.375, 0.5304, 0.375, 0.5291, 0.375, 0.5255, 0.375, 0.52, 0.375, 0.5136, 0.375, 0.5071, 0.375, 0.5, 0.375, 0.5, 0.375, 0.5, 0.375, 0.5, 0.375, 0.5, 0.375, 0.5, 0.375, 0.5, 0.375, 0.5, 0.375, 0.5, 0.375, 0.5, 0.392, 0.5, 0.392, 0.5, 0.375, 0.5, 0.625, 0.5, 0.625, 0.5833, 0.625, 0.5833, 0.625, 0.5, 0.4583, 0.5, 0.625, 0.5, 0.625, 0.5, 0.4583, 0.5])
me_cube_002.update()

# ---- objects
ob_duck_not_working = bpy.data.objects.new('duck_not_working', me_cube)
ob_cylinder = bpy.data.objects.new('Cylinder', me_cylinder)
ob_cylinder_001 = bpy.data.objects.new('Cylinder.001', me_cylinder_001)
ob_cylinder_002 = bpy.data.objects.new('Cylinder.002', me_cylinder_002)
ob_cylinder_003 = bpy.data.objects.new('Cylinder.003', me_cylinder_003)
ob_holder_for_40mm_fan = bpy.data.objects.new('holder_for_40mm_fan', me_cube_002)

# ---- transforms, parenting, visibility, modifiers, constraints
ob_duck_not_working.location = (0.0, 0.0, 0.0)
ob_duck_not_working.scale = (2.0, 2.0, 0.6727)
ob_cylinder.location = (1.6, 1.435, 0.1071)
ob_cylinder.rotation_euler = (-1.228, -0.0, 0.0)
ob_cylinder_001.location = (-1.6, 0.6958, 3.241)
ob_cylinder_001.rotation_euler = (-1.228, -0.0, 0.0)
ob_cylinder_002.location = (2.0, -2.0, 0.0)
ob_cylinder_003.location = (-2.0, 2.0, 0.0)
ob_holder_for_40mm_fan.location = (-5.142e-15, -1.556, -2.256)
ob_holder_for_40mm_fan.rotation_euler = (-3.92e-06, 1.58, 1.571)
ob_holder_for_40mm_fan.scale = (1.0, 2.0, 2.0)

# ---- collection membership
scene.collection.objects.link(ob_duck_not_working)
scene.collection.objects.link(ob_cylinder)
scene.collection.objects.link(ob_cylinder_001)
scene.collection.objects.link(ob_cylinder_002)
scene.collection.objects.link(ob_cylinder_003)
scene.collection.objects.link(ob_holder_for_40mm_fan)

# ---- scene / render settings (as saved in the file)
scene.frame_start = 1; scene.frame_end = 250; scene.frame_set(1)
scene.render.engine = 'BLENDER_EEVEE_NEXT'
scene.cycles.sampling_pattern = 'TABULATED_SOBOL'
bpy.context.view_layer.update()

# ---- added for rendering (the .blend has no active camera and no usable light): camera, sun
cam_auto = bpy.data.cameras.new('AutoCamera')
cam_auto.lens = 50.0
cam_auto.sensor_width = 36.0
cam_auto.clip_end = 1000.0
ob_auto_camera = bpy.data.objects.new('AutoCamera', cam_auto)
scene.collection.objects.link(ob_auto_camera)
ob_auto_camera.location = (11.0359, -14.6009, 10.7696)
ob_auto_camera.rotation_euler = (1.09748, -7.21219e-08, 0.694738)
scene.camera = ob_auto_camera
light_auto_sun = bpy.data.lights.new('AutoSun', 'SUN')
light_auto_sun.energy = 3.0
light_auto_sun.angle = 0.0523599
ob_auto_sun = bpy.data.objects.new('AutoSun', light_auto_sun)
scene.collection.objects.link(ob_auto_sun)
ob_auto_sun.rotation_euler = (0.872665, 0.174533, 0.523599)
bpy.context.view_layer.update()
